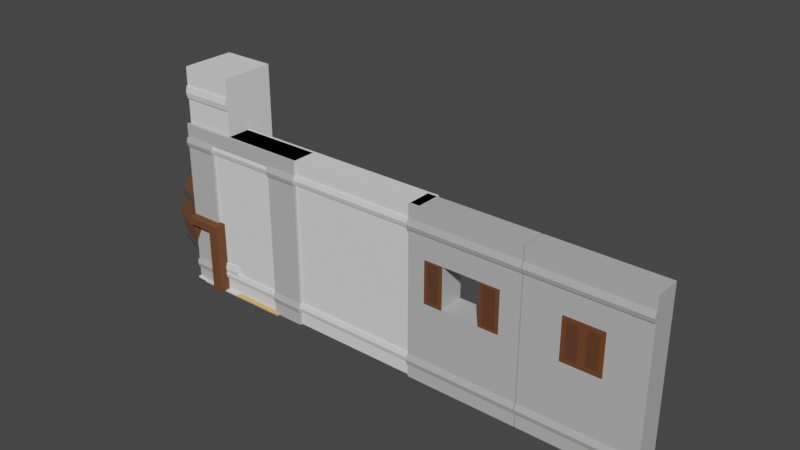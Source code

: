 # Source: Assets.blend  (saved by Blender 2.80.75; exported with 4.5.12 LTS)
import bpy
from mathutils import Matrix  # noqa: F401  (used for matrix-valued properties, if any)

bpy.ops.wm.read_factory_settings(use_empty=True)
scene = bpy.context.scene
scene.name = 'Scene'

# ---- collections
col_collection = bpy.data.collections.new('Collection'); scene.collection.children.link(col_collection)

# ---- materials (node trees are filled in below, after node groups)
mat_material = bpy.data.materials.new('Material')
mat_material.alpha_threshold = 0.0
mat_material.use_transparent_shadow = False
mat_material.line_color = (0.0, 0.0, 0.0, 1.0)
mat_wood1 = bpy.data.materials.new('Wood1')
mat_wood1.use_transparent_shadow = False
mat_wood2 = bpy.data.materials.new('Wood2')
mat_wood2.use_transparent_shadow = False
mat_material_001 = bpy.data.materials.new('Material.001')
mat_material_001.use_transparent_shadow = False
mat_material_002 = bpy.data.materials.new('Material.002')
mat_material_002.use_transparent_shadow = False
mat_material_004 = bpy.data.materials.new('Material.004')
mat_material_004.use_transparent_shadow = False
mat_material_005 = bpy.data.materials.new('Material.005')
mat_material_005.use_transparent_shadow = False

# ---- material node trees
mat_material.use_nodes = True; mat_material.node_tree.nodes.clear()
_N = mat_material.node_tree.nodes; _L = mat_material.node_tree.links
n0 = _N.new('ShaderNodeOutputMaterial'); n0.name = 'Material Output'; n0.location = (300, 300)
n1 = _N.new('ShaderNodeBsdfPrincipled'); n1.name = 'Principled BSDF'; n1.location = (10, 300)
n1.distribution = 'GGX'
n1.subsurface_method = 'BURLEY'
n1.inputs[0].default_value = (0.4869, 0.4869, 0.4869, 1.0)
n1.inputs[2].default_value = 0.4
n1.inputs[3].default_value = 1.45
n1.inputs[27].default_value = (0.0, 0.0, 0.0, 1.0)
n1.inputs[28].default_value = 1.0
_L.new(n1.outputs[0], n0.inputs[0])
n0.is_active_output = True
mat_wood1.use_nodes = True; mat_wood1.node_tree.nodes.clear()
_N = mat_wood1.node_tree.nodes; _L = mat_wood1.node_tree.links
n0 = _N.new('ShaderNodeOutputMaterial'); n0.name = 'Material Output'; n0.location = (300, 300)
n1 = _N.new('ShaderNodeBsdfPrincipled'); n1.name = 'Principled BSDF'; n1.location = (10, 300)
n1.distribution = 'GGX'
n1.subsurface_method = 'BURLEY'
n1.inputs[0].default_value = (0.1376, 0.03917, 0.0, 1.0)
n1.inputs[2].default_value = 1.0
n1.inputs[3].default_value = 1.45
n1.inputs[13].default_value = 1.0
n1.inputs[27].default_value = (0.0, 0.0, 0.0, 1.0)
n1.inputs[28].default_value = 1.0
_L.new(n1.outputs[0], n0.inputs[0])
n0.is_active_output = True
mat_wood2.use_nodes = True; mat_wood2.node_tree.nodes.clear()
_N = mat_wood2.node_tree.nodes; _L = mat_wood2.node_tree.links
n0 = _N.new('ShaderNodeOutputMaterial'); n0.name = 'Material Output'; n0.location = (300, 300)
n1 = _N.new('ShaderNodeBsdfPrincipled'); n1.name = 'Principled BSDF'; n1.location = (10, 300)
n1.distribution = 'GGX'
n1.subsurface_method = 'BURLEY'
n1.inputs[0].default_value = (0.0985, 0.02592, 0.0, 1.0)
n1.inputs[2].default_value = 1.0
n1.inputs[3].default_value = 1.45
n1.inputs[13].default_value = 1.0
n1.inputs[27].default_value = (0.0, 0.0, 0.0, 1.0)
n1.inputs[28].default_value = 1.0
_L.new(n1.outputs[0], n0.inputs[0])
n0.is_active_output = True
mat_material_001.use_nodes = True; mat_material_001.node_tree.nodes.clear()
_N = mat_material_001.node_tree.nodes; _L = mat_material_001.node_tree.links
n0 = _N.new('ShaderNodeOutputMaterial'); n0.name = 'Material Output'; n0.location = (300, 300)
n1 = _N.new('ShaderNodeBsdfPrincipled'); n1.name = 'Principled BSDF'; n1.location = (10, 300)
n1.distribution = 'GGX'
n1.subsurface_method = 'BURLEY'
n1.inputs[3].default_value = 1.45
n1.inputs[27].default_value = (0.0, 0.0, 0.0, 1.0)
n1.inputs[28].default_value = 1.0
_L.new(n1.outputs[0], n0.inputs[0])
n0.is_active_output = True
mat_material_002.use_nodes = True; mat_material_002.node_tree.nodes.clear()
_N = mat_material_002.node_tree.nodes; _L = mat_material_002.node_tree.links
n0 = _N.new('ShaderNodeOutputMaterial'); n0.name = 'Material Output'; n0.location = (300, 300)
n1 = _N.new('ShaderNodeBsdfPrincipled'); n1.name = 'Principled BSDF'; n1.location = (10, 300)
n1.distribution = 'GGX'
n1.subsurface_method = 'BURLEY'
n1.inputs[0].default_value = (0.8, 0.4553, 0.1303, 1.0)
n1.inputs[3].default_value = 1.45
n1.inputs[27].default_value = (0.0, 0.0, 0.0, 1.0)
n1.inputs[28].default_value = 1.0
_L.new(n1.outputs[0], n0.inputs[0])
n0.is_active_output = True
mat_material_004.use_nodes = True; mat_material_004.node_tree.nodes.clear()
_N = mat_material_004.node_tree.nodes; _L = mat_material_004.node_tree.links
n0 = _N.new('ShaderNodeOutputMaterial'); n0.name = 'Material Output'; n0.location = (300, 300)
n1 = _N.new('ShaderNodeBsdfPrincipled'); n1.name = 'Principled BSDF'; n1.location = (10, 300)
n1.distribution = 'GGX'
n1.subsurface_method = 'BURLEY'
n1.inputs[0].default_value = (0.08353, 0.08353, 0.08353, 1.0)
n1.inputs[2].default_value = 0.3417
n1.inputs[3].default_value = 1.45
n1.inputs[27].default_value = (0.0, 0.0, 0.0, 1.0)
n1.inputs[28].default_value = 1.0
_L.new(n1.outputs[0], n0.inputs[0])
n0.is_active_output = True
mat_material_005.use_nodes = True; mat_material_005.node_tree.nodes.clear()
_N = mat_material_005.node_tree.nodes; _L = mat_material_005.node_tree.links
n0 = _N.new('ShaderNodeOutputMaterial'); n0.name = 'Material Output'; n0.location = (300, 300)
n1 = _N.new('ShaderNodeMixShader'); n1.name = 'Mix Shader'; n1.location = (56, 307)
n1.inputs[0].default_value = 0.2667
n2 = _N.new('ShaderNodeBsdfPrincipled'); n2.name = 'Principled BSDF'; n2.location = (-327, 195)
n2.distribution = 'GGX'
n2.subsurface_method = 'BURLEY'
n2.inputs[0].default_value = (1.0, 0.4902, 0.2245, 1.0)
n2.inputs[2].default_value = 1.0
n2.inputs[3].default_value = 1.45
n2.inputs[13].default_value = 0.0
n2.inputs[27].default_value = (0.0, 0.0, 0.0, 1.0)
n2.inputs[28].default_value = 1.0
n3 = _N.new('ShaderNodeBsdfPrincipled'); n3.name = 'Principled BSDF.001'; n3.location = (-363, 886)
n3.distribution = 'GGX'
n3.subsurface_method = 'BURLEY'
n3.inputs[0].default_value = (0.0, 0.0, 0.0, 1.0)
n3.inputs[3].default_value = 1.45
n3.inputs[27].default_value = (0.0, 0.0, 0.0, 1.0)
n3.inputs[28].default_value = 1.0
_L.new(n1.outputs[0], n0.inputs[0])
_L.new(n2.outputs[0], n1.inputs[2])
_L.new(n3.outputs[0], n1.inputs[1])
n0.is_active_output = True

# ---- world
world_world = bpy.data.worlds.new('World'); scene.world = world_world
world_world.use_nodes = True; world_world.node_tree.nodes.clear()
_N = world_world.node_tree.nodes; _L = world_world.node_tree.links
n0 = _N.new('ShaderNodeOutputWorld'); n0.name = 'World Output'; n0.location = (300, 300)
n1 = _N.new('ShaderNodeBackground'); n1.name = 'Background'; n1.location = (10, 300)
n1.inputs[0].default_value = (0.05088, 0.05088, 0.05088, 1.0)
_L.new(n1.outputs[0], n0.inputs[0])
n0.is_active_output = True
world_world.color = (0.05088, 0.05088, 0.05088)
world_world.use_sun_shadow = False
world_world.sun_shadow_jitter_overblur = 0.0

# ---- meshes
me_cube_001 = bpy.data.meshes.new('Cube.001')
me_cube_001.from_pydata([(7.153e-07, 0.6023, -2.384e-07), (7.153e-07, 0.1023, -2.384e-07), (7.153e-07, 0.1023, 3.667), (7.153e-07, 0.1023, 4.0), (7.153e-07, 0.1023, 0.3333), (7.153e-07, 0.1023, 3.561), (7.153e-07, 0.1023, 0.4389), (7.153e-07, 0.1023, 0.5444), (7.153e-07, 0.1023, 3.456), (7.153e-07, 0.6023, 4.0), (5.0, 0.6023, -2.384e-07), (5.0, 0.1023, -2.384e-07), (5.0, 0.1023, 0.5444), (5.0, 0.1023, 3.456), (5.0, 0.6023, 4.0), (5.0, 0.1023, 4.0), (5.0, 0.1023, 3.667), (5.0, 0.1023, 0.4389), (5.0, 0.1023, 0.3333), (5.0, 0.1023, 3.561), (5.0, 0.07727, 3.456), (7.153e-07, 0.07727, 3.456), (7.153e-07, 0.05227, 3.561), (7.153e-07, 0.07727, 3.667), (7.153e-07, 0.05227, 0.4389), (7.153e-07, 0.07727, 0.5444), (7.153e-07, 0.07727, 0.3333), (5.0, 0.05227, 0.4389), (5.0, 0.05227, 3.561), (5.0, 0.07727, 0.5444), (5.0, 0.07727, 3.667), (5.0, 0.07727, 0.3333)], [], [(16, 15, 3, 2), (10, 11, 1, 0), (12, 13, 8, 7), (15, 14, 9, 3), (6, 7, 8, 5, 2, 3, 9, 0, 1, 4), (14, 10, 0, 9), (11, 18, 4, 1), (18, 17, 27, 31), (8, 13, 20, 21), (19, 16, 30, 28), (12, 17, 18, 11, 10, 14, 15, 16, 19, 13), (31, 27, 24, 26), (20, 28, 22, 21), (28, 30, 23, 22), (27, 29, 25, 24), (12, 7, 25, 29), (13, 19, 28, 20), (2, 5, 22, 23), (4, 18, 31, 26), (5, 8, 21, 22), (17, 12, 29, 27), (16, 2, 23, 30), (6, 4, 26, 24, 25, 7)])
_uv = me_cube_001.uv_layers.new(name='UVMap')
_uv.uv.foreach_set('vector', [0.5417, 1.0, 0.625, 1.0, 0.625, 1.0, 0.5417, 1.0, 0.125, 0.625, 0.125, 0.75, 0.125, 0.75, 0.125, 0.625, 0.4861, 1.0, 0.5139, 1.0, 0.5139, 1.0, 0.4861, 1.0, 0.875, 0.75, 0.875, 0.625, 0.875, 0.625, 0.875, 0.75, 0.4722, 0.0, 0.4861, 0.0, 0.5139, 0.0, 0.5278, 0.0, 0.5417, 0.0, 0.625, 0.0, 0.625, 0.125, 0.375, 0.125, 0.375, 0.0, 0.4583, 0.0, 0.625, 0.125, 0.375, 0.125, 0.375, 0.125, 0.625, 0.125, 0.375, 1.0, 0.4583, 1.0, 0.4583, 1.0, 0.375, 1.0, 0.4583, 1.0, 0.4722, 0.0, 0.4722, 0.0, 0.4583, 1.0, 0.5139, 1.0, 0.5139, 1.0, 0.5139, 1.0, 0.5139, 1.0, 0.5278, 0.0, 0.5417, 0.0, 0.5417, 0.0, 0.5278, 0.0, 0.4861, 1.0, 0.4722, 0.0, 0.4583, 1.0, 0.125, 0.75, 0.375, 0.125, 0.875, 0.625, 0.625, 1.0, 0.5417, 0.0, 0.5278, 0.0, 0.5139, 1.0, 0.4583, 0.0, 0.4722, 0.0, 0.4722, 0.0, 0.4583, 0.0, 0.5139, 0.0, 0.5278, 0.0, 0.5278, 0.0, 0.5139, 0.0, 0.5278, 0.0, 0.5417, 0.0, 0.5417, 0.0, 0.5278, 0.0, 0.4722, 0.0, 0.4861, 0.0, 0.4861, 0.0, 0.4722, 0.0, 0.4861, 1.0, 0.4861, 1.0, 0.4861, 1.0, 0.4861, 1.0, 0.5139, 1.0, 0.5278, 0.0, 0.5278, 0.0, 0.5139, 1.0, 0.5417, 0.0, 0.5278, 0.0, 0.5278, 0.0, 0.5417, 0.0, 0.4583, 1.0, 0.4583, 1.0, 0.4583, 1.0, 0.4583, 1.0, 0.5278, 0.0, 0.5139, 0.0, 0.5139, 0.0, 0.5278, 0.0, 0.4722, 0.0, 0.4861, 1.0, 0.4861, 1.0, 0.4722, 0.0, 0.5417, 1.0, 0.5417, 1.0, 0.5417, 1.0, 0.5417, 1.0, 0.4722, 0.0, 0.4583, 0.0, 0.4583, 0.0, 0.4722, 0.0, 0.4861, 0.0, 0.4861, 0.0])
me_cube_001.use_remesh_preserve_volume = False
me_cube_001.use_remesh_preserve_attributes = False
me_cube_001.use_mirror_vertex_groups = False
me_cube_001.update()
me_cube_002 = bpy.data.meshes.new('Cube.002')
me_cube_002.from_pydata([(-2.2, 0.04239, 0.000819), (-2.2, 0.04239, 2.001), (-2.2, 0.8656, 0.000819), (-2.2, 0.8656, 2.001), (-0.2001, 0.04239, 0.000819), (-0.2001, 0.04239, 2.001), (-0.2001, 0.8656, 0.000819), (-0.2001, 0.8656, 2.001), (-2.2, 0.04239, 0.1675), (-2.2, 0.04239, 1.834), (-0.2001, 0.8656, 1.834), (-0.2001, 0.8656, 0.1675), (-0.2001, 0.04239, 1.834), (-0.2001, 0.04239, 0.1675), (-2.2, 0.04239, 0.273), (-2.2, 0.04239, 1.729), (-0.2001, 0.8656, 1.729), (-0.2001, 0.8656, 0.273), (-0.2001, 0.04239, 1.729), (-0.2001, 0.04239, 0.273), (-2.2, 0.0177, 1.729), (-2.2, 0.0177, 1.834), (-0.2001, 0.0177, 0.273), (-0.2001, 0.0177, 0.1675), (-2.2, 0.0177, 0.1675), (-0.2001, 0.0177, 1.834), (-2.2, 0.0177, 0.273), (-0.2001, 0.0177, 1.729), (-0.2001, 0.8656, 0.2203), (-0.2001, 0.04239, 0.2203), (-2.2, 0.04239, 0.2203), (-0.2001, 0.001234, 0.2203), (-2.2, 0.001234, 0.2203), (-2.2, 0.04239, 1.781), (-0.2001, 0.8656, 1.781), (-0.2001, 0.04239, 1.781), (-2.2, 0.001234, 1.781), (-0.2001, 0.001234, 1.781), (-0.2001, 0.8656, 0.2203), (-0.2001, 0.8656, 0.1675), (-0.2001, 0.04239, 0.2203), (-0.2001, 0.04239, 0.1675), (-0.2001, 0.8656, 1.834), (-0.2001, 0.04239, 1.834), (-0.2001, 0.8656, 1.781), (-0.2001, 0.8656, 1.729), (-0.2001, 0.04239, 1.781), (-0.2001, 0.04239, 1.729), (-0.2001, 0.8656, 0.273), (-0.2001, 0.04239, 0.273), (-0.2001, 0.8656, 1.834), (-0.2001, 0.04239, 1.834), (-0.2001, 0.8656, 1.781), (-0.2001, 0.8656, 1.729), (-0.2001, 0.04239, 1.781), (-0.2001, 0.04239, 1.729), (-0.1481, 0.8656, 1.834), (-0.1481, 0.04239, 1.834), (-0.1001, 0.8656, 1.781), (-0.1481, 0.8656, 1.729), (-0.1001, 0.04239, 1.781), (-0.1481, 0.04239, 1.729), (-0.1001, 0.8656, 0.2203), (-0.1501, 0.8656, 0.1675), (-0.1001, 0.04239, 0.2203), (-0.1501, 0.04239, 0.1675), (-0.1501, 0.8656, 0.273), (-0.1501, 0.04239, 0.273), (-0.2001, 0.454, 0.000819), (-0.2001, 0.454, 2.001), (-0.2001, 0.454, 0.1675), (-0.2001, 0.454, 1.834), (-0.2001, 0.454, 0.273), (-0.2001, 0.454, 1.729), (-0.2001, 0.454, 0.1675), (-0.2001, 0.454, 1.834), (-0.2001, 0.454, 0.273), (-0.2001, 0.454, 1.729), (-0.2001, 0.454, 1.834), (-0.2001, 0.454, 1.729), (-0.1481, 0.454, 1.834), (-0.1481, 0.454, 1.729), (-0.1501, 0.454, 0.1675), (-0.1501, 0.454, 0.273), (-0.2001, 0.8656, 0.1675), (-0.2001, 0.8656, 0.000819), (-0.2001, 0.8656, 2.001), (-0.2001, 0.8656, 1.834), (-0.2001, 0.8656, 1.729), (-0.2001, 0.8656, 0.273), (-0.1001, 0.8656, 1.781), (-0.1481, 0.8656, 1.729), (-0.1481, 0.8656, 1.834), (-0.1001, 0.8656, 0.2203), (-0.1501, 0.8656, 0.1675), (-0.1501, 0.8656, 0.273)], [], [(12, 5, 1, 9), (4, 13, 8, 0), (30, 8, 24, 32), (94, 93, 64, 65, 82), (34, 10, 42, 44), (3, 7, 10, 34, 16, 17, 28, 11, 6, 2), (29, 13, 41, 40), (41, 74, 39, 63, 82, 65), (22, 67, 49, 19), (19, 18, 15, 14), (37, 25, 21, 36), (31, 22, 26, 32), (33, 15, 20, 36), (19, 14, 26, 22), (8, 13, 23, 24), (25, 57, 51, 12), (15, 18, 27, 20), (12, 9, 21, 25), (23, 31, 32, 24), (31, 64, 67, 22), (70, 11, 39, 74), (14, 30, 32, 26), (37, 60, 57, 25), (9, 33, 36, 21), (27, 37, 36, 20), (3, 2, 0, 8, 30, 14, 15, 33, 9, 1), (16, 34, 44, 45), (46, 47, 55, 54), (23, 65, 64, 31), (77, 45, 53, 79), (72, 19, 49, 76), (71, 12, 43, 75), (28, 17, 48, 38), (11, 28, 38, 39), (35, 18, 47, 46), (12, 35, 46, 43), (73, 16, 45, 77), (19, 29, 40, 49), (79, 53, 59, 81), (27, 61, 60, 37), (75, 43, 51, 78), (43, 46, 54, 51), (45, 44, 52, 53), (44, 42, 50, 52), (50, 78, 51, 57, 80, 56), (60, 90, 92, 80, 57), (53, 52, 58, 59), (52, 50, 56, 58), (18, 55, 61, 27), (87, 86, 69, 5, 12, 71), (12, 51, 54, 35), (35, 54, 55, 18), (93, 95, 83, 67, 64), (2, 6, 68, 4, 0), (48, 76, 49, 67, 83, 66), (13, 41, 65, 23), (81, 59, 91), (68, 6, 85), (62, 66, 95, 93), (42, 75, 78, 50), (55, 79, 81, 61), (18, 73, 77, 47), (10, 71, 75, 42), (17, 72, 76, 48), (47, 77, 79, 55), (13, 70, 74, 41), (81, 91, 90, 60, 61), (56, 80, 92), (72, 89, 88, 73, 18, 19), (68, 85, 84, 70, 13, 4), (10, 7, 86, 87), (82, 63, 94), (59, 58, 90, 91), (66, 83, 95), (63, 62, 93, 94), (17, 16, 88, 89), (72, 17, 89), (7, 69, 86), (16, 73, 88), (11, 70, 84), (58, 56, 92, 90), (71, 10, 87), (6, 11, 84, 85), (7, 3, 1, 5, 69), (38, 48, 66, 62, 63, 39)])
_uv = me_cube_002.uv_layers.new(name='UVMap')
_uv.uv.foreach_set('vector', [0.5417, 0.75, 0.625, 0.75, 0.625, 1.0, 0.5417, 1.0, 0.375, 0.75, 0.4583, 0.75, 0.4583, 1.0, 0.375, 1.0, 0.4722, 0.0, 0.4583, 0.0, 0.4583, 0.0, 0.4722, 0.0, 0.4583, 0.5, 0.4722, 0.5, 0.4722, 0.75, 0.4583, 0.75, 0.4583, 0.625, 0.5278, 0.5, 0.5417, 0.5, 0.5417, 0.5, 0.5278, 0.5, 0.625, 0.25, 0.625, 0.5, 0.5417, 0.5, 0.5278, 0.5, 0.5139, 0.5, 0.4861, 0.5, 0.4722, 0.5, 0.4583, 0.5, 0.375, 0.5, 0.375, 0.25, 0.4722, 0.75, 0.4583, 0.75, 0.4583, 0.75, 0.4722, 0.75, 0.4583, 0.75, 0.4583, 0.625, 0.4583, 0.5, 0.4583, 0.5, 0.4583, 0.625, 0.4583, 0.75, 0.4861, 0.75, 0.4861, 0.75, 0.4861, 0.75, 0.4861, 0.75, 0.4861, 0.75, 0.5139, 0.75, 0.5139, 1.0, 0.4861, 1.0, 0.5278, 0.75, 0.5417, 0.75, 0.5417, 1.0, 0.5278, 1.0, 0.4722, 0.75, 0.4861, 0.75, 0.4861, 1.0, 0.4722, 1.0, 0.5278, 0.0, 0.5139, 0.0, 0.5139, 0.0, 0.5278, 0.0, 0.4861, 0.75, 0.4861, 1.0, 0.4861, 1.0, 0.4861, 0.75, 0.4583, 1.0, 0.4583, 0.75, 0.4583, 0.75, 0.4583, 1.0, 0.5417, 0.75, 0.5417, 0.75, 0.5417, 0.75, 0.5417, 0.75, 0.5139, 1.0, 0.5139, 0.75, 0.5139, 0.75, 0.5139, 1.0, 0.5417, 0.75, 0.5417, 1.0, 0.5417, 1.0, 0.5417, 0.75, 0.4583, 0.75, 0.4722, 0.75, 0.4722, 1.0, 0.4583, 1.0, 0.4722, 0.75, 0.4861, 0.75, 0.4861, 0.75, 0.4722, 0.75, 0.4583, 0.625, 0.4583, 0.5, 0.4583, 0.5, 0.4583, 0.625, 0.4861, 0.0, 0.4722, 0.0, 0.4722, 0.0, 0.4861, 0.0, 0.5278, 0.75, 0.5417, 0.75, 0.5417, 0.75, 0.5278, 0.75, 0.5417, 0.0, 0.5278, 0.0, 0.5278, 0.0, 0.5417, 0.0, 0.5139, 0.75, 0.5278, 0.75, 0.5278, 1.0, 0.5139, 1.0, 0.625, 0.25, 0.375, 0.25, 0.375, 1.0, 0.4583, 0.0, 0.4722, 0.0, 0.4861, 1.0, 0.5139, 0.0, 0.5278, 0.0, 0.5417, 1.0, 0.875, 0.75, 0.5139, 0.5, 0.5278, 0.5, 0.5278, 0.5, 0.5139, 0.5, 0.5278, 0.75, 0.5139, 0.75, 0.5139, 0.75, 0.5278, 0.75, 0.4583, 0.75, 0.4722, 0.75, 0.4722, 0.75, 0.4583, 0.75, 0.5139, 0.625, 0.5139, 0.5, 0.5139, 0.5, 0.5139, 0.625, 0.4861, 0.625, 0.4861, 0.75, 0.4861, 0.75, 0.4861, 0.625, 0.5417, 0.625, 0.5417, 0.75, 0.5417, 0.75, 0.5417, 0.625, 0.4722, 0.5, 0.4861, 0.5, 0.4861, 0.5, 0.4722, 0.5, 0.4583, 0.5, 0.4722, 0.5, 0.4722, 0.5, 0.4583, 0.5, 0.5278, 0.75, 0.5139, 0.75, 0.5139, 0.75, 0.5278, 0.75, 0.5417, 0.75, 0.5278, 0.75, 0.5278, 0.75, 0.5417, 0.75, 0.5139, 0.625, 0.5139, 0.5, 0.5139, 0.5, 0.5139, 0.625, 0.4861, 0.75, 0.4722, 0.75, 0.4722, 0.75, 0.4861, 0.75, 0.5139, 0.625, 0.5139, 0.5, 0.5139, 0.5, 0.5139, 0.625, 0.5139, 0.75, 0.5278, 0.75, 0.5278, 0.75, 0.5139, 0.75, 0.5417, 0.625, 0.5417, 0.75, 0.5417, 0.75, 0.5417, 0.625, 0.5417, 0.75, 0.5278, 0.75, 0.5278, 0.75, 0.5417, 0.75, 0.5139, 0.5, 0.5278, 0.5, 0.5278, 0.5, 0.5139, 0.5, 0.5278, 0.5, 0.5417, 0.5, 0.5417, 0.5, 0.5278, 0.5, 0.5417, 0.5, 0.5417, 0.625, 0.5417, 0.75, 0.5417, 0.75, 0.5417, 0.625, 0.5417, 0.5, 0.5278, 0.75, 0.5278, 0.5, 0.5417, 0.5, 0.5417, 0.625, 0.5417, 0.75, 0.5139, 0.5, 0.5278, 0.5, 0.5278, 0.5, 0.5139, 0.5, 0.5278, 0.5, 0.5417, 0.5, 0.5417, 0.5, 0.5278, 0.5, 0.5139, 0.75, 0.5139, 0.75, 0.5139, 0.75, 0.5139, 0.75, 0.5417, 0.5, 0.625, 0.5, 0.625, 0.625, 0.625, 0.75, 0.5417, 0.75, 0.5417, 0.625, 0.5417, 0.75, 0.5278, 0.75, 0.5278, 0.75, 0.5417, 0.75, 0.5278, 0.75, 0.5139, 0.75, 0.5139, 0.75, 0.5278, 0.75, 0.4722, 0.5, 0.4861, 0.5, 0.4861, 0.625, 0.4861, 0.75, 0.4722, 0.75, 0.125, 0.5, 0.375, 0.5, 0.375, 0.625, 0.375, 0.75, 0.125, 0.75, 0.4861, 0.5, 0.4861, 0.625, 0.4861, 0.75, 0.4861, 0.75, 0.4861, 0.625, 0.4861, 0.5, 0.4583, 0.75, 0.4583, 0.75, 0.4583, 0.75, 0.4583, 0.75, 0.5139, 0.625, 0.5139, 0.5, 0.5139, 0.5, 0.375, 0.625, 0.375, 0.5, 0.375, 0.5, 0.4722, 0.5, 0.4861, 0.5, 0.4861, 0.5, 0.4722, 0.5, 0.5417, 0.5, 0.5417, 0.625, 0.5417, 0.625, 0.5417, 0.5, 0.5139, 0.75, 0.5139, 0.625, 0.5139, 0.625, 0.5139, 0.75, 0.5139, 0.75, 0.5139, 0.625, 0.5139, 0.625, 0.5139, 0.75, 0.5417, 0.5, 0.5417, 0.625, 0.5417, 0.625, 0.5417, 0.5, 0.4861, 0.5, 0.4861, 0.625, 0.4861, 0.625, 0.4861, 0.5, 0.5139, 0.75, 0.5139, 0.625, 0.5139, 0.625, 0.5139, 0.75, 0.4583, 0.75, 0.4583, 0.625, 0.4583, 0.625, 0.4583, 0.75, 0.5139, 0.625, 0.5139, 0.5, 0.5278, 0.5, 0.5278, 0.75, 0.5139, 0.75, 0.5417, 0.5, 0.5417, 0.625, 0.5417, 0.5, 0.4861, 0.625, 0.4861, 0.5, 0.5139, 0.5, 0.5139, 0.625, 0.5139, 0.75, 0.4861, 0.75, 0.375, 0.625, 0.375, 0.5, 0.4583, 0.5, 0.4583, 0.625, 0.4583, 0.75, 0.375, 0.75, 0.5417, 0.5, 0.625, 0.5, 0.625, 0.5, 0.5417, 0.5, 0.4583, 0.625, 0.4583, 0.5, 0.4583, 0.5, 0.5139, 0.5, 0.5278, 0.5, 0.5278, 0.5, 0.5139, 0.5, 0.4861, 0.5, 0.4861, 0.625, 0.4861, 0.5, 0.4583, 0.5, 0.4722, 0.5, 0.4722, 0.5, 0.4583, 0.5, 0.4861, 0.5, 0.5139, 0.5, 0.5139, 0.5, 0.4861, 0.5, 0.4861, 0.625, 0.4861, 0.5, 0.4861, 0.5, 0.625, 0.5, 0.625, 0.625, 0.625, 0.5, 0.5139, 0.5, 0.5139, 0.625, 0.5139, 0.5, 0.4583, 0.5, 0.4583, 0.625, 0.4583, 0.5, 0.5278, 0.5, 0.5417, 0.5, 0.5417, 0.5, 0.5278, 0.5, 0.5417, 0.625, 0.5417, 0.5, 0.5417, 0.5, 0.375, 0.5, 0.4583, 0.5, 0.4583, 0.5, 0.375, 0.5, 0.625, 0.5, 0.875, 0.5, 0.875, 0.75, 0.625, 0.75, 0.625, 0.625, 0.4722, 0.5, 0.4861, 0.5, 0.4861, 0.5, 0.4722, 0.5, 0.4583, 0.5, 0.4583, 0.5])
me_cube_002.use_remesh_preserve_volume = False
me_cube_002.use_remesh_preserve_attributes = False
me_cube_002.use_mirror_vertex_groups = False
me_cube_002.update()
me_cube_000 = bpy.data.meshes.new('Cube.000')
me_cube_000.from_pydata([(0.002152, 0.5525, -2.384e-07), (0.002152, 0.05251, -2.384e-07), (0.002152, 0.05251, 3.667), (0.002152, 0.05251, 4.0), (0.002152, 0.05251, 0.3333), (0.002152, 0.05251, 3.561), (0.002152, 0.05251, 0.4389), (0.002152, 0.05251, 0.5444), (0.002152, 0.05251, 3.456), (0.002152, 0.5525, 4.0), (2.502, 0.5525, -2.384e-07), (2.502, 0.05251, -2.384e-07), (2.502, 0.05251, 0.5444), (2.502, 0.05251, 3.456), (2.502, 0.5525, 4.0), (2.502, 0.05251, 4.0), (2.502, 0.05251, 3.667), (2.502, 0.05251, 0.4389), (2.502, 0.05251, 0.3333), (2.502, 0.05251, 3.561), (2.502, 0.02751, 3.456), (0.002152, 0.02751, 3.456), (0.002152, 0.002512, 3.561), (0.002152, 0.02751, 3.667), (0.002152, 0.002512, 0.4389), (0.002152, 0.02751, 0.5444), (0.002152, 0.02751, 0.3333), (2.502, 0.002512, 0.4389), (2.502, 0.002512, 3.561), (2.502, 0.02751, 0.5444), (2.502, 0.02751, 3.667), (2.502, 0.02751, 0.3333), (1.919, 0.05251, -2.384e-07), (0.5855, 0.05251, -2.384e-07), (1.919, 0.05251, 3.456), (0.5855, 0.05251, 3.456), (1.919, 0.05251, 4.0), (0.5855, 0.05251, 4.0), (0.5855, 0.5525, -2.384e-07), (1.919, 0.5525, -2.384e-07), (0.5855, 0.05251, 0.5444), (1.919, 0.05251, 0.5444), (0.5855, 0.5525, 4.0), (1.919, 0.5525, 4.0), (0.5855, 0.05251, 3.667), (1.919, 0.05251, 3.667), (0.5855, 0.05251, 0.3333), (1.919, 0.05251, 0.3333), (1.919, 0.02751, 3.456), (0.5855, 0.02751, 3.456), (1.919, 0.002512, 0.4389), (0.5855, 0.002512, 0.4389), (1.919, 0.002512, 3.561), (0.5855, 0.002512, 3.561), (0.5855, 0.02751, 0.5444), (1.919, 0.02751, 0.5444), (0.5855, 0.02751, 3.667), (1.919, 0.02751, 3.667), (0.5855, 0.02751, 0.3333), (1.919, 0.02751, 0.3333), (1.919, 0.05251, 3.667), (0.5855, 0.05251, 3.667), (0.5855, 0.5525, 3.667), (1.919, 0.5525, 3.667), (1.919, 0.1275, 0.3333), (1.919, 0.1275, -2.384e-07), (1.919, 0.1275, 3.456), (1.919, 0.1275, 0.5444), (1.919, 0.4775, -2.384e-07), (1.919, 0.1275, 3.667), (1.919, 0.4775, 3.668), (1.919, 0.1275, 3.668), (0.5855, 0.1275, 0.3333), (0.5855, 0.1275, -2.384e-07), (0.5855, 0.1275, 3.456), (0.5855, 0.1275, 0.5444), (0.5855, 0.4775, -2.384e-07), (0.5855, 0.1275, 3.667), (0.5855, 0.4775, 3.668), (0.5855, 0.1275, 3.668), (0.8097, 0.1275, -2.384e-07), (0.8097, 0.4775, -2.384e-07), (0.8097, 0.4775, 3.668), (0.8097, 0.1275, 3.668), (0.8097, 0.1275, 3.667), (0.8097, 0.1275, 3.456), (0.8097, 0.1275, 0.5444), (0.8097, 0.1275, 0.3333), (1.706, 0.4775, -2.384e-07), (1.706, 0.4775, 3.668), (1.706, 0.1275, 3.668), (1.706, 0.1275, 3.667), (1.706, 0.1275, 3.456), (1.773, 0.1275, 1.861), (1.706, 0.1275, 0.3333), (1.706, 0.1275, -2.384e-07), (1.434, 0.1275, -2.384e-07), (1.434, 0.4775, -2.384e-07), (1.434, 0.4775, 3.668), (1.434, 0.1275, 3.668), (1.434, 0.1275, 3.667), (1.518, 0.1275, 3.401), (1.349, 0.1275, 1.908), (1.434, 0.1275, 0.3333), (1.223, 0.1275, -2.384e-07), (1.223, 0.4775, -2.384e-07), (1.223, 0.4775, 3.668), (1.223, 0.1275, 3.668), (1.223, 0.1275, 3.667), (1.223, 0.1275, 3.456), (1.185, 0.1275, 2.347), (1.223, 0.1275, 0.3333), (1.016, 0.1275, -2.384e-07), (1.016, 0.4775, -2.384e-07), (1.016, 0.4775, 3.668), (1.016, 0.1275, 3.668), (1.016, 0.1275, 3.667), (0.9739, 0.1275, 3.409), (0.9148, 0.1275, 1.047), (0.9655, 0.1275, 0.3029)], [], [(44, 37, 3, 2), (38, 33, 1, 0), (40, 35, 8, 7), (37, 42, 9, 3), (6, 7, 8, 5, 2, 3, 9, 0, 1, 4), (42, 38, 0, 9), (33, 46, 4, 1), (18, 17, 27, 31), (34, 13, 20, 48), (19, 16, 30, 28), (12, 17, 18, 11, 10, 14, 15, 16, 19, 13), (58, 51, 24, 26), (49, 53, 22, 21), (53, 56, 23, 22), (51, 54, 25, 24), (40, 7, 25, 54), (13, 19, 28, 20), (2, 5, 22, 23), (47, 18, 31, 59), (5, 8, 21, 22), (17, 12, 29, 27), (44, 2, 23, 56), (6, 4, 26, 24, 25, 7), (16, 45, 57, 30), (4, 46, 58, 26), (12, 41, 55, 29), (27, 29, 55, 50), (28, 30, 57, 52), (20, 28, 52, 48), (31, 27, 50, 59), (8, 35, 49, 21), (11, 18, 47, 32), (14, 10, 39, 43), (15, 14, 43, 36), (12, 13, 34, 41), (10, 11, 32, 39), (16, 15, 36, 45), (44, 56, 53, 49, 35), (45, 34, 48, 52, 57), (59, 50, 55, 41, 47), (58, 46, 40, 54, 51), (60, 61, 62, 63), (36, 37, 61, 60), (43, 42, 37, 36), (46, 33, 73, 72), (39, 32, 65, 68), (81, 76, 78, 82), (41, 34, 66, 67), (63, 39, 68, 70), (34, 45, 69, 66), (32, 47, 64, 65), (60, 63, 70, 71), (45, 60, 71, 69), (47, 41, 67, 64), (80, 73, 76, 81), (44, 35, 74, 77), (62, 61, 79, 78), (40, 46, 72, 75), (38, 62, 78, 76), (33, 38, 76, 73), (35, 40, 75, 74), (61, 44, 77, 79), (82, 78, 79, 83), (83, 79, 77, 84), (84, 77, 74, 85), (85, 74, 75, 86), (86, 75, 72, 87), (87, 72, 73, 80), (119, 87, 80, 112), (118, 86, 87, 119), (117, 85, 86, 118), (116, 84, 85, 117), (115, 83, 84, 116), (114, 82, 83, 115), (112, 80, 81, 113), (113, 81, 82, 114), (68, 88, 89, 70), (65, 95, 88, 68), (70, 89, 90, 71), (71, 90, 91, 69), (69, 91, 92, 66), (66, 92, 93, 67), (67, 93, 94, 64), (64, 94, 95, 65), (88, 97, 98, 89), (95, 96, 97, 88), (89, 98, 99, 90), (90, 99, 100, 91), (91, 100, 101, 92), (92, 101, 102, 93), (93, 102, 103, 94), (94, 103, 96, 95), (97, 105, 106, 98), (96, 104, 105, 97), (98, 106, 107, 99), (99, 107, 108, 100), (100, 108, 109, 101), (101, 109, 110, 102), (102, 110, 111, 103), (103, 111, 104, 96), (105, 113, 114, 106), (104, 112, 113, 105), (106, 114, 115, 107), (107, 115, 116, 108), (108, 116, 117, 109), (109, 117, 118, 110), (110, 118, 119, 111), (111, 119, 112, 104), (60, 45, 36), (63, 62, 42, 43)])
me_cube_000.polygons.foreach_set('material_index', [0, 0, 0, 0, 0, 0, 0, 0, 0, 0, 0, 0, 0, 0, 0, 0, 0, 0, 0, 0, 0, 0, 0, 0, 0, 0, 0, 0, 0, 0, 0, 0, 0, 0, 0, 0, 0, 0, 0, 0, 0, 0, 0, 0, 0, 0, 0, 0, 0, 0, 0, 0, 0, 0, 0, 0, 0, 0, 0, 0, 0, 0, 0, 0, 1, 1, 1, 1, 1, 1, 1, 1, 0, 0, 0, 0, 0, 0, 0, 0, 1, 1, 1, 1, 0, 0, 0, 0, 1, 1, 1, 1, 0, 0, 0, 0, 2, 2, 2, 2, 0, 0, 0, 0, 2, 2, 2, 2, 0, 0])
_uv = me_cube_000.uv_layers.new(name='UVMap')
_uv.uv.foreach_set('vector', [0.5417, 1.0, 0.625, 1.0, 0.625, 1.0, 0.5417, 1.0, 0.125, 0.625, 0.125, 0.75, 0.125, 0.75, 0.125, 0.625, 0.4861, 1.0, 0.5139, 1.0, 0.5139, 1.0, 0.4861, 1.0, 0.875, 0.75, 0.875, 0.625, 0.875, 0.625, 0.875, 0.75, 0.4722, 0.0, 0.4861, 0.0, 0.5139, 0.0, 0.5278, 0.0, 0.5417, 0.0, 0.625, 0.0, 0.625, 0.125, 0.375, 0.125, 0.375, 0.0, 0.4583, 0.0, 0.625, 0.125, 0.375, 0.125, 0.375, 0.125, 0.625, 0.125, 0.375, 1.0, 0.4583, 1.0, 0.4583, 1.0, 0.375, 1.0, 0.4583, 1.0, 0.4722, 0.0, 0.4722, 0.0, 0.4583, 1.0, 0.5139, 1.0, 0.5139, 1.0, 0.5139, 1.0, 0.5139, 1.0, 0.5278, 0.0, 0.5417, 0.0, 0.5417, 0.0, 0.5278, 0.0, 0.4861, 1.0, 0.4722, 0.0, 0.4583, 1.0, 0.125, 0.75, 0.375, 0.125, 0.875, 0.625, 0.625, 1.0, 0.5417, 0.0, 0.5278, 0.0, 0.5139, 1.0, 0.4583, 0.0, 0.4722, 0.0, 0.4722, 0.0, 0.4583, 0.0, 0.5139, 0.0, 0.5278, 0.0, 0.5278, 0.0, 0.5139, 0.0, 0.5278, 0.0, 0.5417, 0.0, 0.5417, 0.0, 0.5278, 0.0, 0.4722, 0.0, 0.4861, 0.0, 0.4861, 0.0, 0.4722, 0.0, 0.4861, 1.0, 0.4861, 1.0, 0.4861, 1.0, 0.4861, 1.0, 0.5139, 1.0, 0.5278, 0.0, 0.5278, 0.0, 0.5139, 1.0, 0.5417, 0.0, 0.5278, 0.0, 0.5278, 0.0, 0.5417, 0.0, 0.4583, 1.0, 0.4583, 1.0, 0.4583, 1.0, 0.4583, 1.0, 0.5278, 0.0, 0.5139, 0.0, 0.5139, 0.0, 0.5278, 0.0, 0.4722, 0.0, 0.4861, 1.0, 0.4861, 1.0, 0.4722, 0.0, 0.5417, 1.0, 0.5417, 1.0, 0.5417, 1.0, 0.5417, 1.0, 0.4722, 0.0, 0.4583, 0.0, 0.4583, 0.0, 0.4722, 0.0, 0.4861, 0.0, 0.4861, 0.0, 0.5417, 1.0, 0.5417, 1.0, 0.5417, 1.0, 0.5417, 1.0, 0.4583, 1.0, 0.4583, 1.0, 0.4583, 1.0, 0.4583, 1.0, 0.4861, 1.0, 0.4861, 1.0, 0.4861, 1.0, 0.4861, 1.0, 0.4722, 0.0, 0.4861, 0.0, 0.4861, 0.0, 0.4722, 0.0, 0.5278, 0.0, 0.5417, 0.0, 0.5417, 0.0, 0.5278, 0.0, 0.5139, 0.0, 0.5278, 0.0, 0.5278, 0.0, 0.5139, 0.0, 0.4583, 0.0, 0.4722, 0.0, 0.4722, 0.0, 0.4583, 0.0, 0.5139, 1.0, 0.5139, 1.0, 0.5139, 1.0, 0.5139, 1.0, 0.375, 1.0, 0.4583, 1.0, 0.4583, 1.0, 0.375, 1.0, 0.625, 0.125, 0.375, 0.125, 0.375, 0.125, 0.625, 0.125, 0.875, 0.75, 0.875, 0.625, 0.875, 0.625, 0.875, 0.75, 0.4861, 1.0, 0.5139, 1.0, 0.5139, 1.0, 0.4861, 1.0, 0.125, 0.625, 0.125, 0.75, 0.125, 0.75, 0.125, 0.625, 0.5417, 1.0, 0.625, 1.0, 0.625, 1.0, 0.5417, 1.0, 0.5417, 1.0, 0.5417, 0.0, 0.5278, 0.0, 0.5139, 1.0, 0.5139, 1.0, 0.5417, 1.0, 0.5139, 1.0, 0.5139, 1.0, 0.5278, 0.0, 0.5417, 0.0, 0.4583, 0.0, 0.4722, 0.0, 0.4861, 0.0, 0.4861, 1.0, 0.4583, 1.0, 0.4583, 0.0, 0.4583, 1.0, 0.4861, 1.0, 0.4861, 0.0, 0.4722, 0.0, 0.875, 0.75, 0.875, 0.625, 0.875, 0.625, 0.875, 0.75, 0.875, 0.75, 0.875, 0.75, 0.0, 0.0, 0.625, 1.0, 0.875, 0.625, 0.875, 0.75, 0.875, 0.75, 0.875, 0.625, 0.4583, 1.0, 0.375, 1.0, 0.375, 1.0, 0.4583, 1.0, 0.125, 0.625, 0.125, 0.75, 0.125, 0.75, 0.125, 0.625, 0.0, 0.0, 0.0, 0.0, 0.0, 0.0, 0.0, 0.0, 0.4861, 1.0, 0.5139, 1.0, 0.5139, 1.0, 0.4861, 1.0, 0.0, 0.0, 0.0, 0.0, 0.0, 0.0, 0.0, 0.0, 0.5139, 1.0, 0.5417, 1.0, 0.5417, 1.0, 0.5139, 1.0, 0.375, 1.0, 0.4583, 1.0, 0.4583, 1.0, 0.375, 1.0, 0.875, 0.75, 0.875, 0.625, 0.875, 0.625, 0.875, 0.75, 0.0, 0.0, 0.0, 0.0, 0.0, 0.0, 0.0, 0.0, 0.4583, 1.0, 0.4861, 1.0, 0.4861, 1.0, 0.4583, 1.0, 0.125, 0.646, 0.125, 0.625, 0.125, 0.625, 0.125, 0.646, 0.5417, 1.0, 0.5139, 1.0, 0.5139, 1.0, 0.5417, 1.0, 0.875, 0.625, 0.875, 0.75, 0.875, 0.75, 0.875, 0.625, 0.4861, 1.0, 0.4583, 1.0, 0.4583, 1.0, 0.4861, 1.0, 0.0, 0.0, 0.0, 0.0, 0.0, 0.0, 0.0, 0.0, 0.125, 0.75, 0.125, 0.625, 0.125, 0.625, 0.125, 0.75, 0.5139, 1.0, 0.4861, 1.0, 0.4861, 1.0, 0.5139, 1.0, 0.0, 0.0, 0.0, 0.0, 0.0, 0.0, 0.0, 0.0, 0.875, 0.729, 0.875, 0.75, 0.875, 0.75, 0.875, 0.729, 0.0, 0.0, 0.0, 0.0, 0.0, 0.0, 0.0, 0.0, 0.5186, 1.0, 0.5139, 1.0, 0.5139, 1.0, 0.5186, 1.0, 0.4908, 1.0, 0.4861, 1.0, 0.4861, 1.0, 0.4908, 1.0, 0.463, 1.0, 0.4583, 1.0, 0.4583, 1.0, 0.463, 1.0, 0.389, 1.0, 0.375, 1.0, 0.375, 1.0, 0.389, 1.0, 0.4019, 1.0, 0.389, 1.0, 0.389, 1.0, 0.4019, 1.0, 0.4673, 1.0, 0.463, 1.0, 0.463, 1.0, 0.4673, 1.0, 0.4951, 1.0, 0.4908, 1.0, 0.4908, 1.0, 0.4951, 1.0, 0.5229, 1.0, 0.5186, 1.0, 0.5186, 1.0, 0.5229, 1.0, 0.0, 0.0, 0.0, 0.0, 0.0, 0.0, 0.0, 0.0, 0.875, 0.7096, 0.875, 0.729, 0.875, 0.729, 0.875, 0.7096, 0.125, 0.6654, 0.125, 0.646, 0.125, 0.646, 0.125, 0.6654, 0.0, 0.0, 0.0, 0.0, 0.0, 0.0, 0.0, 0.0, 0.0, 0.0, 0.0, 0.0, 0.0, 0.0, 0.0, 0.0, 0.125, 0.75, 0.125, 0.73, 0.125, 0.73, 0.125, 0.75, 0.875, 0.625, 0.875, 0.645, 0.875, 0.645, 0.875, 0.625, 0.0, 0.0, 0.0, 0.0, 0.0, 0.0, 0.0, 0.0, 0.5417, 1.0, 0.5372, 1.0, 0.5372, 1.0, 0.5417, 1.0, 0.5139, 1.0, 0.5094, 1.0, 0.5094, 1.0, 0.5139, 1.0, 0.4861, 1.0, 0.4817, 1.0, 0.4817, 1.0, 0.4861, 1.0, 0.4583, 1.0, 0.445, 1.0, 0.445, 1.0, 0.4583, 1.0, 0.0, 0.0, 0.0, 0.0, 0.0, 0.0, 0.0, 0.0, 0.125, 0.73, 0.125, 0.7045, 0.125, 0.7045, 0.125, 0.73, 0.875, 0.645, 0.875, 0.6705, 0.875, 0.6705, 0.875, 0.645, 0.0, 0.0, 0.0, 0.0, 0.0, 0.0, 0.0, 0.0, 0.5372, 1.0, 0.5316, 1.0, 0.5316, 1.0, 0.5372, 1.0, 0.5094, 1.0, 0.5038, 1.0, 0.5038, 1.0, 0.5094, 1.0, 0.4817, 1.0, 0.476, 1.0, 0.476, 1.0, 0.4817, 1.0, 0.445, 1.0, 0.428, 1.0, 0.428, 1.0, 0.445, 1.0, 0.0, 0.0, 0.0, 0.0, 0.0, 0.0, 0.0, 0.0, 0.125, 0.7045, 0.125, 0.6847, 0.125, 0.6847, 0.125, 0.7045, 0.875, 0.6705, 0.875, 0.6903, 0.875, 0.6903, 0.875, 0.6705, 0.0, 0.0, 0.0, 0.0, 0.0, 0.0, 0.0, 0.0, 0.5316, 1.0, 0.5272, 1.0, 0.5272, 1.0, 0.5316, 1.0, 0.5038, 1.0, 0.4994, 1.0, 0.4994, 1.0, 0.5038, 1.0, 0.476, 1.0, 0.4716, 1.0, 0.4716, 1.0, 0.476, 1.0, 0.428, 1.0, 0.4148, 1.0, 0.4148, 1.0, 0.428, 1.0, 0.0, 0.0, 0.0, 0.0, 0.0, 0.0, 0.0, 0.0, 0.125, 0.6847, 0.125, 0.6654, 0.125, 0.6654, 0.125, 0.6847, 0.875, 0.6903, 0.875, 0.7096, 0.875, 0.7096, 0.875, 0.6903, 0.0, 0.0, 0.0, 0.0, 0.0, 0.0, 0.0, 0.0, 0.5272, 1.0, 0.5229, 1.0, 0.5229, 1.0, 0.5272, 1.0, 0.4994, 1.0, 0.4951, 1.0, 0.4951, 1.0, 0.4994, 1.0, 0.4716, 1.0, 0.4673, 1.0, 0.4673, 1.0, 0.4716, 1.0, 0.4148, 1.0, 0.4019, 1.0, 0.4019, 1.0, 0.4148, 1.0, 0.0, 0.0, 0.0, 0.0, 0.625, 1.0, 0.875, 0.625, 0.625, 0.125, 0.875, 0.625, 0.875, 0.75])
me_cube_000.materials.append(mat_material)
me_cube_000.materials.append(mat_wood1)
me_cube_000.materials.append(mat_wood2)
me_cube_000.use_remesh_preserve_volume = False
me_cube_000.use_remesh_preserve_attributes = False
me_cube_000.use_mirror_vertex_groups = False
me_cube_000.update()
me_plane = bpy.data.meshes.new('Plane')
me_plane.from_pydata([(-1.0, -1.0, 0.0), (1.0, -1.0, 0.0), (-1.0, 1.0, 0.0), (1.0, 1.0, 0.0), (0.0, -1.0, 0.0), (0.0, 1.0, 0.0), (-1.0, 0.0, 0.0), (1.0, 0.0, 0.0), (0.0, 0.0, 0.0), (-1.0, 0.0, 0.02), (-1.0, -1.0, 0.02), (0.0, -1.0, 0.02), (1.0, -1.0, 0.02), (1.0, 0.0, 0.02), (1.0, 1.0, 0.02), (0.0, 1.0, 0.02), (-1.0, 1.0, 0.02), (0.0, 0.0, 0.02)], [], [(8, 5, 3, 7), (6, 2, 5, 8), (0, 6, 8, 4), (4, 8, 7, 1), (17, 13, 14, 15), (9, 17, 15, 16), (10, 11, 17, 9), (11, 12, 13, 17), (0, 4, 11, 10), (7, 3, 14, 13), (6, 0, 10, 9), (2, 6, 9, 16), (3, 5, 15, 14), (5, 2, 16, 15), (4, 1, 12, 11), (1, 7, 13, 12)])
me_plane.polygons.foreach_set('material_index', [0, 1, 0, 1, 0, 1, 0, 1, 0, 0, 0, 1, 0, 1, 1, 1])
_uv = me_plane.uv_layers.new(name='UVMap')
_uv.uv.foreach_set('vector', [0.5, 0.5, 0.5, 1.0, 1.0, 1.0, 1.0, 0.5, 0.0, 0.5, 0.0, 1.0, 0.5, 1.0, 0.5, 0.5, 0.0, 0.0, 0.0, 0.5, 0.5, 0.5, 0.5, 0.0, 0.5, 0.0, 0.5, 0.5, 1.0, 0.5, 1.0, 0.0, 0.5, 0.5, 1.0, 0.5, 1.0, 1.0, 0.5, 1.0, 0.0, 0.5, 0.5, 0.5, 0.5, 1.0, 0.0, 1.0, 0.0, 0.0, 0.5, 0.0, 0.5, 0.5, 0.0, 0.5, 0.5, 0.0, 1.0, 0.0, 1.0, 0.5, 0.5, 0.5, 0.0, 0.0, 0.5, 0.0, 0.5, 0.0, 0.0, 0.0, 1.0, 0.5, 1.0, 1.0, 1.0, 1.0, 1.0, 0.5, 0.0, 0.5, 0.0, 0.0, 0.0, 0.0, 0.0, 0.5, 0.0, 1.0, 0.0, 0.5, 0.0, 0.5, 0.0, 1.0, 1.0, 1.0, 0.5, 1.0, 0.5, 1.0, 1.0, 1.0, 0.5, 1.0, 0.0, 1.0, 0.0, 1.0, 0.5, 1.0, 0.5, 0.0, 1.0, 0.0, 1.0, 0.0, 0.5, 0.0, 1.0, 0.0, 1.0, 0.5, 1.0, 0.5, 1.0, 0.0])
me_plane.materials.append(mat_material_001)
me_plane.materials.append(mat_material_002)
me_plane.use_remesh_preserve_volume = False
me_plane.use_remesh_preserve_attributes = False
me_plane.use_mirror_vertex_groups = False
me_plane.update()
me_cube = bpy.data.meshes.new('Cube')
me_cube.from_pydata([(-0.2845, -0.1, -1.3), (-0.2845, -0.1, 0.0), (-0.2845, 0.1, -1.3), (-0.2845, 0.1, 0.0), (-0.08451, -0.1, -1.3), (-0.08451, -0.1, 0.0), (-0.08451, 0.1, -1.3), (-0.08451, 0.1, 0.0), (-0.2845, -0.1, -0.1393), (-0.2845, 0.1, -0.1393), (-0.08451, 0.1, -0.1393), (-0.08451, -0.1, -0.1393), (-0.7845, -0.1, -0.1393), (-0.7845, -0.1, 0.0), (-0.7845, 0.1, 0.0), (-0.7845, 0.1, -0.1393)], [], [(1, 3, 14, 13), (9, 3, 7, 10), (10, 7, 5, 11), (11, 5, 1, 8), (2, 6, 4, 0), (7, 3, 1, 5), (4, 11, 8, 0), (6, 10, 11, 4), (2, 9, 10, 6), (0, 8, 9, 2), (12, 13, 14, 15), (3, 9, 15, 14), (8, 1, 13, 12), (9, 8, 12, 15)])
_uv = me_cube.uv_layers.new(name='UVMap')
_uv.uv.foreach_set('vector', [0.875, 0.75, 0.875, 0.5, 0.875, 0.5, 0.875, 0.75, 0.5982, 0.25, 0.625, 0.25, 0.625, 0.5, 0.5982, 0.5, 0.5982, 0.5, 0.625, 0.5, 0.625, 0.75, 0.5982, 0.75, 0.5982, 0.75, 0.625, 0.75, 0.625, 1.0, 0.5982, 1.0, 0.125, 0.5, 0.375, 0.5, 0.375, 0.75, 0.125, 0.75, 0.625, 0.5, 0.875, 0.5, 0.875, 0.75, 0.625, 0.75, 0.375, 0.75, 0.5982, 0.75, 0.5982, 1.0, 0.375, 1.0, 0.375, 0.5, 0.5982, 0.5, 0.5982, 0.75, 0.375, 0.75, 0.375, 0.25, 0.5982, 0.25, 0.5982, 0.5, 0.375, 0.5, 0.375, 0.0, 0.5982, 0.0, 0.5982, 0.25, 0.375, 0.25, 0.5982, 0.0, 0.625, 0.0, 0.625, 0.25, 0.5982, 0.25, 0.625, 0.25, 0.5982, 0.25, 0.5982, 0.25, 0.625, 0.25, 0.5982, 1.0, 0.625, 1.0, 0.625, 1.0, 0.5982, 1.0, 0.5982, 0.25, 0.5982, 0.0, 0.5982, 0.0, 0.5982, 0.25])
me_cube.materials.append(mat_wood1)
me_cube.use_remesh_preserve_volume = False
me_cube.use_remesh_preserve_attributes = False
me_cube.use_mirror_vertex_groups = False
me_cube.update()
me_cube_003 = bpy.data.meshes.new('Cube.003')
me_cube_003.from_pydata([(0.001191, 0.5526, -2.384e-07), (0.001191, 0.05258, -2.384e-07), (0.001191, 0.05258, 3.667), (0.001191, 0.05258, 4.0), (0.001191, 0.05258, 0.3333), (0.001191, 0.05258, 3.561), (0.001191, 0.05258, 0.4389), (0.001191, 0.05258, 0.5444), (0.001191, 0.05258, 3.456), (0.001191, 0.5526, 4.0), (1.949, 0.5526, -2.384e-07), (1.949, 0.05258, -2.384e-07), (1.949, 0.05258, 0.5444), (1.949, 0.05258, 3.456), (1.949, 0.5526, 4.0), (1.949, 0.05258, 4.0), (1.949, 0.05258, 3.667), (1.949, 0.05258, 0.4389), (1.949, 0.05258, 0.3333), (1.949, 0.05258, 3.561), (1.949, 0.02758, 3.456), (0.001191, 0.02758, 3.456), (0.001191, 0.002582, 3.561), (0.001191, 0.02758, 3.667), (0.001191, 0.002582, 0.4389), (0.001191, 0.02758, 0.5444), (0.001191, 0.02758, 0.3333), (1.949, 0.002582, 0.4389), (1.949, 0.002582, 3.561), (1.949, 0.02758, 0.5444), (1.949, 0.02758, 3.667), (1.949, 0.02758, 0.3333), (0.6232, 0.5526, -2.384e-07), (1.273, 0.5526, -2.384e-07), (0.6232, 0.5526, 4.0), (1.273, 0.5526, 4.0), (1.273, 0.05258, 1.941), (0.6232, 0.05258, 1.941), (1.273, 0.05258, 2.911), (0.6232, 0.05258, 2.911), (1.273, 0.5523, 1.941), (0.6232, 0.5523, 1.941), (1.273, 0.5523, 2.911), (0.6232, 0.5523, 2.911), (1.611, 0.05258, 1.941), (1.611, 0.05258, 2.911), (0.3122, 0.05258, 1.941), (0.3122, 0.05258, 2.911), (1.548, 0.05258, 1.941), (1.335, 0.05258, 1.941), (1.548, 0.05258, 2.911), (1.335, 0.05258, 2.911), (0.5695, 0.05258, 1.941), (0.3659, 0.05258, 1.941), (0.5695, 0.05258, 2.911), (0.3659, 0.05258, 2.911), (1.949, 0.05258, 2.855), (1.949, 0.05258, 1.998), (1.273, 0.05258, 2.855), (1.273, 0.05258, 1.998), (1.273, 0.5523, 2.855), (1.273, 0.5523, 1.998), (1.611, 0.05258, 2.855), (1.611, 0.05258, 1.998), (1.548, 0.05258, 2.855), (1.548, 0.05258, 1.998), (1.335, 0.05258, 2.855), (1.335, 0.05258, 1.998), (0.6232, 0.05258, 2.855), (0.6232, 0.05258, 1.998), (0.6232, 0.5523, 2.855), (0.6232, 0.5523, 1.998), (0.3122, 0.05258, 2.855), (0.3122, 0.05258, 1.998), (0.5695, 0.05258, 2.855), (0.5695, 0.05258, 1.998), (0.3659, 0.05258, 2.855), (0.3659, 0.05258, 1.998), (1.335, 0.03258, 1.941), (1.273, 0.03258, 1.941), (1.335, 0.03258, 2.911), (1.273, 0.03258, 2.911), (1.273, 0.03258, 1.998), (0.6232, 0.03258, 1.998), (0.6232, 0.03258, 1.941), (1.611, 0.03258, 1.998), (1.611, 0.03258, 1.941), (0.3659, 0.03258, 1.941), (0.3122, 0.03258, 1.941), (0.3659, 0.03258, 2.911), (0.3122, 0.03258, 2.911), (0.3122, 0.03258, 1.998), (1.548, 0.03258, 1.941), (1.611, 0.03258, 2.911), (1.548, 0.03258, 2.911), (1.548, 0.03258, 1.998), (1.335, 0.03258, 1.998), (0.5695, 0.03258, 1.941), (0.6232, 0.03258, 2.911), (0.5695, 0.03258, 2.911), (0.5695, 0.03258, 1.998), (0.3659, 0.03258, 1.998), (1.273, 0.03258, 2.855), (1.611, 0.03258, 2.855), (1.548, 0.03258, 2.855), (1.335, 0.03258, 2.855), (0.6232, 0.03258, 2.855), (0.3122, 0.03258, 2.855), (0.5695, 0.03258, 2.855), (0.3659, 0.03258, 2.855), (1.548, 0.04258, 2.855), (1.548, 0.04258, 1.998), (1.335, 0.04258, 2.855), (1.335, 0.04258, 1.998), (0.5695, 0.04258, 2.855), (0.5695, 0.04258, 1.998), (0.3659, 0.04258, 2.855), (0.3659, 0.04258, 1.998)], [], [(35, 34, 9, 3, 15, 14), (6, 7, 8, 5, 2, 3, 9, 0, 1, 4), (18, 17, 27, 31), (19, 16, 30, 28), (12, 17, 18, 11, 10, 14, 15, 16, 19, 13, 56, 57), (13, 19, 28, 20), (2, 5, 22, 23), (5, 8, 21, 22), (17, 12, 29, 27), (6, 4, 26, 24, 25, 7), (47, 72, 107, 90), (58, 38, 42, 60), (69, 37, 41, 71), (38, 39, 43, 42), (37, 36, 40, 41), (34, 35, 42, 43), (32, 41, 40, 33), (66, 64, 104, 105), (10, 33, 35, 14), (27, 24, 26, 31), (29, 25, 24, 27), (65, 67, 96, 95), (69, 68, 106, 83), (15, 3, 2, 16), (11, 1, 0, 32, 33, 10), (32, 0, 9, 34), (18, 4, 1, 11), (28, 22, 21, 20), (30, 23, 22, 28), (12, 7, 25, 29), (16, 2, 23, 30), (44, 63, 85, 86), (67, 66, 105, 96), (8, 13, 20, 21), (4, 18, 31, 26), (68, 39, 98, 106), (64, 66, 112, 110), (64, 65, 95, 104), (76, 74, 108, 109), (13, 8, 7, 12, 57, 63, 44, 48, 49, 36, 37, 52, 53, 46, 73, 72, 47, 55, 54, 39, 38, 51, 50, 45, 62, 56), (57, 56, 62, 63), (36, 59, 61, 40), (59, 58, 60, 61), (55, 47, 90, 89), (50, 51, 80, 94), (54, 55, 89, 99), (74, 76, 116, 114), (75, 77, 101, 100), (63, 62, 103, 85), (46, 53, 87, 88), (45, 50, 94, 93), (39, 68, 70, 43), (68, 69, 71, 70), (105, 80, 81, 102), (109, 89, 90, 107), (103, 93, 94, 104), (104, 94, 80, 105), (106, 98, 99, 108), (108, 99, 89, 109), (92, 95, 96, 78), (86, 85, 95, 92), (85, 103, 104, 95), (78, 96, 82, 79), (96, 105, 102, 82), (97, 100, 101, 87), (84, 83, 100, 97), (83, 106, 108, 100), (87, 101, 91, 88), (101, 109, 107, 91), (36, 49, 78, 79), (38, 58, 102, 81), (72, 73, 91, 107), (58, 59, 82, 102), (51, 38, 81, 80), (74, 75, 100, 108), (52, 37, 84, 97), (48, 44, 86, 92), (53, 52, 97, 87), (59, 36, 79, 82), (73, 46, 88, 91), (49, 48, 92, 78), (62, 45, 93, 103), (77, 76, 109, 101), (39, 54, 99, 98), (37, 69, 83, 84), (111, 110, 112, 113), (115, 114, 116, 117), (76, 77, 117, 116), (66, 67, 113, 112), (75, 74, 114, 115), (65, 64, 110, 111), (77, 75, 115, 117), (67, 65, 111, 113)])
me_cube_003.polygons.foreach_set('material_index', [0, 0, 0, 0, 0, 0, 0, 0, 0, 0, 1, 0, 0, 0, 0, 0, 0, 1, 0, 0, 0, 1, 1, 0, 0, 0, 0, 0, 0, 0, 0, 1, 1, 0, 0, 1, 0, 1, 1, 0, 0, 0, 0, 1, 1, 1, 0, 1, 1, 1, 1, 0, 0, 1, 1, 1, 1, 1, 1, 1, 1, 1, 1, 1, 1, 1, 1, 1, 1, 1, 1, 1, 1, 1, 1, 1, 1, 1, 1, 1, 1, 1, 1, 1, 1, 2, 2, 0, 0, 0, 0, 0, 0])
_uv = me_cube_003.uv_layers.new(name='UVMap')
_uv.uv.foreach_set('vector', [0.875, 0.625, 0.875, 0.625, 0.875, 0.625, 0.875, 0.75, 0.875, 0.75, 0.875, 0.625, 0.4722, 0.0, 0.4861, 0.0, 0.5139, 0.0, 0.5278, 0.0, 0.5417, 0.0, 0.625, 0.0, 0.625, 0.125, 0.375, 0.125, 0.375, 0.0, 0.4583, 0.0, 0.4583, 1.0, 0.4722, 0.0, 0.4722, 0.0, 0.4583, 1.0, 0.5278, 0.0, 0.5417, 0.0, 0.5417, 0.0, 0.5278, 0.0, 0.4861, 1.0, 0.4722, 0.0, 0.4583, 1.0, 0.125, 0.75, 0.375, 0.125, 0.875, 0.625, 0.625, 1.0, 0.5417, 0.0, 0.5278, 0.0, 0.5139, 1.0, 0.5082, 1.0, 0.5051, 1.0, 0.5139, 1.0, 0.5278, 0.0, 0.5278, 0.0, 0.5139, 1.0, 0.5417, 0.0, 0.5278, 0.0, 0.5278, 0.0, 0.5417, 0.0, 0.5278, 0.0, 0.5139, 0.0, 0.5139, 0.0, 0.5278, 0.0, 0.4722, 0.0, 0.4861, 1.0, 0.4861, 1.0, 0.4722, 0.0, 0.4722, 0.0, 0.4583, 0.0, 0.4583, 0.0, 0.4722, 0.0, 0.4861, 0.0, 0.4861, 0.0, 0.5112, 1.0, 0.5082, 1.0, 0.5082, 1.0, 0.5112, 1.0, 0.5082, 1.0, 0.5112, 1.0, 0.5112, 1.0, 0.5082, 1.0, 0.5051, 1.0, 0.502, 1.0, 0.502, 1.0, 0.5051, 1.0, 0.5112, 1.0, 0.5112, 1.0, 0.5112, 1.0, 0.5112, 1.0, 0.502, 1.0, 0.502, 1.0, 0.502, 1.0, 0.502, 1.0, 0.875, 0.625, 0.875, 0.625, 0.5112, 1.0, 0.5112, 1.0, 0.125, 0.625, 0.502, 1.0, 0.502, 1.0, 0.125, 0.625, 0.5082, 1.0, 0.5082, 1.0, 0.5082, 1.0, 0.5082, 1.0, 0.375, 0.125, 0.375, 0.125, 0.625, 0.125, 0.625, 0.125, 0.4722, 0.0, 0.4722, 0.0, 0.4583, 0.0, 0.4583, 0.0, 0.4861, 0.0, 0.4861, 0.0, 0.4722, 0.0, 0.4722, 0.0, 0.5051, 1.0, 0.5051, 1.0, 0.5051, 1.0, 0.5051, 1.0, 0.5051, 1.0, 0.5082, 1.0, 0.5082, 1.0, 0.5051, 1.0, 0.625, 1.0, 0.625, 1.0, 0.5417, 1.0, 0.5417, 1.0, 0.125, 0.75, 0.125, 0.75, 0.125, 0.625, 0.125, 0.625, 0.125, 0.625, 0.125, 0.625, 0.375, 0.125, 0.375, 0.125, 0.625, 0.125, 0.625, 0.125, 0.4583, 1.0, 0.4583, 1.0, 0.375, 1.0, 0.375, 1.0, 0.5278, 0.0, 0.5278, 0.0, 0.5139, 0.0, 0.5139, 0.0, 0.5417, 0.0, 0.5417, 0.0, 0.5278, 0.0, 0.5278, 0.0, 0.4861, 1.0, 0.4861, 1.0, 0.4861, 1.0, 0.4861, 1.0, 0.5417, 1.0, 0.5417, 1.0, 0.5417, 1.0, 0.5417, 1.0, 0.502, 1.0, 0.5051, 1.0, 0.5051, 1.0, 0.502, 1.0, 0.5051, 1.0, 0.5082, 1.0, 0.5082, 1.0, 0.5051, 1.0, 0.5139, 1.0, 0.5139, 1.0, 0.5139, 1.0, 0.5139, 1.0, 0.4583, 1.0, 0.4583, 1.0, 0.4583, 1.0, 0.4583, 1.0, 0.5082, 1.0, 0.5112, 1.0, 0.5112, 1.0, 0.5082, 1.0, 0.5082, 1.0, 0.5082, 1.0, 0.5082, 1.0, 0.5082, 1.0, 0.5082, 1.0, 0.5051, 1.0, 0.5051, 1.0, 0.5082, 1.0, 0.5082, 1.0, 0.5082, 1.0, 0.5082, 1.0, 0.5082, 1.0, 0.5139, 1.0, 0.5139, 1.0, 0.4861, 1.0, 0.4861, 1.0, 0.5051, 1.0, 0.5051, 1.0, 0.502, 1.0, 0.502, 1.0, 0.502, 1.0, 0.502, 1.0, 0.502, 1.0, 0.502, 1.0, 0.502, 1.0, 0.502, 1.0, 0.5051, 1.0, 0.5082, 1.0, 0.5112, 1.0, 0.5112, 1.0, 0.5112, 1.0, 0.5112, 1.0, 0.5112, 1.0, 0.5112, 1.0, 0.5112, 1.0, 0.5112, 1.0, 0.5082, 1.0, 0.5082, 1.0, 0.5051, 1.0, 0.5082, 1.0, 0.5082, 1.0, 0.5051, 1.0, 0.502, 1.0, 0.5051, 1.0, 0.5051, 1.0, 0.502, 1.0, 0.5051, 1.0, 0.5082, 1.0, 0.5082, 1.0, 0.5051, 1.0, 0.5112, 1.0, 0.5112, 1.0, 0.5112, 1.0, 0.5112, 1.0, 0.5112, 1.0, 0.5112, 1.0, 0.5112, 1.0, 0.5112, 1.0, 0.5112, 1.0, 0.5112, 1.0, 0.5112, 1.0, 0.5112, 1.0, 0.5082, 1.0, 0.5082, 1.0, 0.5082, 1.0, 0.5082, 1.0, 0.5051, 1.0, 0.5051, 1.0, 0.5051, 1.0, 0.5051, 1.0, 0.5051, 1.0, 0.5082, 1.0, 0.5082, 1.0, 0.5051, 1.0, 0.502, 1.0, 0.502, 1.0, 0.502, 1.0, 0.502, 1.0, 0.5112, 1.0, 0.5112, 1.0, 0.5112, 1.0, 0.5112, 1.0, 0.5112, 1.0, 0.5082, 1.0, 0.5082, 1.0, 0.5112, 1.0, 0.5082, 1.0, 0.5051, 1.0, 0.5051, 1.0, 0.5082, 1.0, 0.5082, 1.0, 0.5112, 1.0, 0.5112, 1.0, 0.5082, 1.0, 0.5082, 1.0, 0.5112, 1.0, 0.5112, 1.0, 0.5082, 1.0, 0.5082, 1.0, 0.5112, 1.0, 0.5112, 1.0, 0.5082, 1.0, 0.5082, 1.0, 0.5112, 1.0, 0.5112, 1.0, 0.5082, 1.0, 0.5082, 1.0, 0.5112, 1.0, 0.5112, 1.0, 0.5082, 1.0, 0.5082, 1.0, 0.5112, 1.0, 0.5112, 1.0, 0.5082, 1.0, 0.502, 1.0, 0.5051, 1.0, 0.5051, 1.0, 0.502, 1.0, 0.502, 1.0, 0.5051, 1.0, 0.5051, 1.0, 0.502, 1.0, 0.5051, 1.0, 0.5082, 1.0, 0.5082, 1.0, 0.5051, 1.0, 0.502, 1.0, 0.5051, 1.0, 0.5051, 1.0, 0.502, 1.0, 0.5051, 1.0, 0.5082, 1.0, 0.5082, 1.0, 0.5051, 1.0, 0.502, 1.0, 0.5051, 1.0, 0.5051, 1.0, 0.502, 1.0, 0.502, 1.0, 0.5051, 1.0, 0.5051, 1.0, 0.502, 1.0, 0.5051, 1.0, 0.5082, 1.0, 0.5082, 1.0, 0.5051, 1.0, 0.502, 1.0, 0.5051, 1.0, 0.5051, 1.0, 0.502, 1.0, 0.5051, 1.0, 0.5082, 1.0, 0.5082, 1.0, 0.5051, 1.0, 0.502, 1.0, 0.502, 1.0, 0.502, 1.0, 0.502, 1.0, 0.5112, 1.0, 0.5082, 1.0, 0.5082, 1.0, 0.5112, 1.0, 0.5082, 1.0, 0.5051, 1.0, 0.5051, 1.0, 0.5082, 1.0, 0.5082, 1.0, 0.5051, 1.0, 0.5051, 1.0, 0.5082, 1.0, 0.5112, 1.0, 0.5112, 1.0, 0.5112, 1.0, 0.5112, 1.0, 0.5082, 1.0, 0.5051, 1.0, 0.5051, 1.0, 0.5082, 1.0, 0.502, 1.0, 0.502, 1.0, 0.502, 1.0, 0.502, 1.0, 0.502, 1.0, 0.502, 1.0, 0.502, 1.0, 0.502, 1.0, 0.502, 1.0, 0.502, 1.0, 0.502, 1.0, 0.502, 1.0, 0.5051, 1.0, 0.502, 1.0, 0.502, 1.0, 0.5051, 1.0, 0.5051, 1.0, 0.502, 1.0, 0.502, 1.0, 0.5051, 1.0, 0.502, 1.0, 0.502, 1.0, 0.502, 1.0, 0.502, 1.0, 0.5082, 1.0, 0.5112, 1.0, 0.5112, 1.0, 0.5082, 1.0, 0.5051, 1.0, 0.5082, 1.0, 0.5082, 1.0, 0.5051, 1.0, 0.5112, 1.0, 0.5112, 1.0, 0.5112, 1.0, 0.5112, 1.0, 0.502, 1.0, 0.5051, 1.0, 0.5051, 1.0, 0.502, 1.0, 0.5051, 1.0, 0.5082, 1.0, 0.5082, 1.0, 0.5051, 1.0, 0.5051, 1.0, 0.5082, 1.0, 0.5082, 1.0, 0.5051, 1.0, 0.5082, 1.0, 0.5051, 1.0, 0.5051, 1.0, 0.5082, 1.0, 0.5082, 1.0, 0.5051, 1.0, 0.5051, 1.0, 0.5082, 1.0, 0.5051, 1.0, 0.5082, 1.0, 0.5082, 1.0, 0.5051, 1.0, 0.5051, 1.0, 0.5082, 1.0, 0.5082, 1.0, 0.5051, 1.0, 0.5051, 1.0, 0.5051, 1.0, 0.5051, 1.0, 0.5051, 1.0, 0.5051, 1.0, 0.5051, 1.0, 0.5051, 1.0, 0.5051, 1.0])
me_cube_003.materials.append(mat_material)
me_cube_003.materials.append(mat_wood1)
me_cube_003.materials.append(mat_wood2)
me_cube_003.use_remesh_preserve_volume = False
me_cube_003.use_remesh_preserve_attributes = False
me_cube_003.use_mirror_vertex_groups = False
me_cube_003.update()
me_cube_005 = bpy.data.meshes.new('Cube.005')
me_cube_005.from_pydata([(7.153e-07, 0.6023, -2.384e-07), (7.153e-07, 0.1023, -2.384e-07), (7.153e-07, 0.1023, 3.667), (7.153e-07, 0.1023, 4.0), (7.153e-07, 0.1023, 0.3333), (7.153e-07, 0.1023, 3.561), (7.153e-07, 0.1023, 0.4389), (7.153e-07, 0.1023, 0.5444), (7.153e-07, 0.1023, 3.456), (7.153e-07, 0.6023, 4.0), (5.0, 0.6023, -2.384e-07), (5.0, 0.1023, -2.384e-07), (5.0, 0.1023, 0.5444), (5.0, 0.1023, 3.456), (5.0, 0.6023, 4.0), (5.0, 0.1023, 4.0), (5.0, 0.1023, 3.667), (5.0, 0.1023, 0.4389), (5.0, 0.1023, 0.3333), (5.0, 0.1023, 3.561), (5.0, 0.07727, 3.456), (7.153e-07, 0.07727, 3.456), (7.153e-07, 0.05227, 3.561), (7.153e-07, 0.07727, 3.667), (7.153e-07, 0.05227, 0.4389), (7.153e-07, 0.07727, 0.5444), (7.153e-07, 0.07727, 0.3333), (5.0, 0.05227, 0.4389), (5.0, 0.05227, 3.561), (5.0, 0.07727, 0.5444), (5.0, 0.07727, 3.667), (5.0, 0.07727, 0.3333), (5.0, 0.1023, 2.91), (5.0, 0.1023, 1.944), (3.333, 0.1023, 2.91), (3.333, 0.1023, 1.944), (1.667, 0.1023, 2.91), (1.667, 0.1023, 1.944), (3.153, 0.1023, 1.944), (1.847, 0.1023, 1.944), (3.153, 0.1023, 2.91), (1.847, 0.1023, 2.91), (5.0, 0.1023, 2.815), (5.0, 0.1023, 2.039), (3.333, 0.1023, 2.815), (3.333, 0.1023, 2.039), (1.667, 0.1023, 2.815), (1.667, 0.1023, 2.039), (2.668, 0.1023, 1.944), (2.332, 0.1023, 1.944), (2.668, 0.1023, 2.91), (2.332, 0.1023, 2.91), (3.333, 0.08027, 2.039), (3.333, 0.08027, 1.944), (1.667, 0.08027, 2.039), (1.667, 0.08027, 1.944), (1.847, 0.08027, 1.944), (1.847, 0.08027, 2.91), (1.667, 0.08027, 2.91), (3.153, 0.08027, 1.944), (2.332, 0.08027, 1.944), (3.333, 0.08027, 2.91), (3.153, 0.08027, 2.91), (2.332, 0.08027, 2.91), (3.153, 0.08027, 2.039), (1.847, 0.08027, 2.039), (3.333, 0.08027, 2.815), (1.667, 0.08027, 2.815), (3.153, 0.08027, 2.815), (1.847, 0.08027, 2.815), (2.332, 0.08027, 2.039), (2.332, 0.08027, 2.815), (2.668, 0.08027, 1.944), (2.668, 0.08027, 2.91), (2.668, 0.08027, 2.039), (2.668, 0.08027, 2.815)], [], [(6, 7, 8, 5, 2, 3, 9, 0, 1, 4), (18, 17, 27, 31), (19, 16, 30, 28), (12, 17, 18, 11, 10, 14, 15, 16, 19, 13, 32, 42, 43, 33), (13, 19, 28, 20), (2, 5, 22, 23), (5, 8, 21, 22), (17, 12, 29, 27), (6, 4, 26, 24, 25, 7), (50, 51, 63, 73), (42, 32, 34, 44), (38, 35, 53, 59), (35, 45, 52, 53), (40, 50, 73, 62), (46, 47, 54, 67), (49, 48, 72, 60), (36, 46, 67, 58), (33, 43, 45, 35), (43, 42, 44, 45), (48, 38, 59, 72), (45, 44, 66, 52), (41, 36, 58, 57), (37, 39, 56, 55), (44, 34, 61, 66), (51, 41, 57, 63), (16, 2, 23, 30), (4, 18, 31, 26), (12, 7, 25, 29), (29, 25, 24, 27), (30, 23, 22, 28), (28, 22, 21, 20), (27, 24, 26, 31), (8, 13, 20, 21), (18, 4, 1, 11), (10, 0, 9, 14), (14, 9, 3, 15), (13, 8, 7, 12, 33, 35, 38, 48, 49, 39, 37, 47, 46, 36, 41, 51, 50, 40, 34, 32), (11, 1, 0, 10), (15, 3, 2, 16), (34, 40, 62, 61), (47, 37, 55, 54), (69, 57, 58, 67), (66, 61, 62, 68), (71, 63, 57, 69), (60, 70, 65, 56), (70, 71, 69, 65), (53, 52, 64, 59), (52, 66, 68, 64), (56, 65, 54, 55), (65, 69, 67, 54), (64, 68, 75, 74), (74, 75, 71, 70), (59, 64, 74, 72), (72, 74, 70, 60), (68, 62, 73, 75), (75, 73, 63, 71), (39, 49, 60, 56)])
me_cube_005.polygons.foreach_set('material_index', [0, 0, 0, 0, 0, 0, 0, 0, 0, 1, 0, 1, 1, 1, 1, 1, 1, 0, 0, 1, 1, 1, 1, 1, 1, 0, 0, 0, 0, 0, 0, 0, 0, 0, 0, 0, 0, 0, 0, 1, 1, 1, 1, 1, 1, 2, 1, 1, 1, 1, 2, 1, 1, 1, 1, 1, 1])
_uv = me_cube_005.uv_layers.new(name='UVMap')
_uv.uv.foreach_set('vector', [0.4722, 0.0, 0.4861, 0.0, 0.5139, 0.0, 0.5278, 0.0, 0.5417, 0.0, 0.625, 0.0, 0.625, 0.125, 0.375, 0.125, 0.375, 0.0, 0.4583, 0.0, 0.4583, 1.0, 0.4722, 0.0, 0.4722, 0.0, 0.4583, 1.0, 0.5278, 0.0, 0.5417, 0.0, 0.5417, 0.0, 0.5278, 0.0, 0.4861, 1.0, 0.4722, 0.0, 0.4583, 1.0, 0.125, 0.75, 0.375, 0.125, 0.875, 0.625, 0.625, 1.0, 0.5417, 0.0, 0.5278, 0.0, 0.5139, 1.0, 0.5046, 1.0, 0.5015, 1.0, 0.4985, 1.0, 0.4954, 1.0, 0.5139, 1.0, 0.5278, 0.0, 0.5278, 0.0, 0.5139, 1.0, 0.5417, 0.0, 0.5278, 0.0, 0.5278, 0.0, 0.5417, 0.0, 0.5278, 0.0, 0.5139, 0.0, 0.5139, 0.0, 0.5278, 0.0, 0.4722, 0.0, 0.4861, 1.0, 0.4861, 1.0, 0.4722, 0.0, 0.4722, 0.0, 0.4583, 0.0, 0.4583, 0.0, 0.4722, 0.0, 0.4861, 0.0, 0.4861, 0.0, 0.5046, 1.0, 0.5046, 1.0, 0.5046, 1.0, 0.5046, 1.0, 0.5015, 1.0, 0.5046, 1.0, 0.5046, 1.0, 0.5015, 1.0, 0.4954, 1.0, 0.4954, 1.0, 0.4954, 1.0, 0.4954, 1.0, 0.4954, 1.0, 0.4985, 1.0, 0.4985, 1.0, 0.4954, 1.0, 0.5046, 1.0, 0.5046, 1.0, 0.5046, 1.0, 0.5046, 1.0, 0.5015, 1.0, 0.4985, 1.0, 0.4985, 1.0, 0.5015, 1.0, 0.4954, 1.0, 0.4954, 1.0, 0.4954, 1.0, 0.4954, 1.0, 0.5046, 1.0, 0.5015, 1.0, 0.5015, 1.0, 0.5046, 1.0, 0.4954, 1.0, 0.4985, 1.0, 0.4985, 1.0, 0.4954, 1.0, 0.4985, 1.0, 0.5015, 1.0, 0.5015, 1.0, 0.4985, 1.0, 0.4954, 1.0, 0.4954, 1.0, 0.4954, 1.0, 0.4954, 1.0, 0.4985, 1.0, 0.5015, 1.0, 0.5015, 1.0, 0.4985, 1.0, 0.5046, 1.0, 0.5046, 1.0, 0.5046, 1.0, 0.5046, 1.0, 0.4954, 1.0, 0.4954, 1.0, 0.4954, 1.0, 0.4954, 1.0, 0.5015, 1.0, 0.5046, 1.0, 0.5046, 1.0, 0.5015, 1.0, 0.5046, 1.0, 0.5046, 1.0, 0.5046, 1.0, 0.5046, 1.0, 0.5417, 1.0, 0.5417, 1.0, 0.5417, 1.0, 0.5417, 1.0, 0.4583, 1.0, 0.4583, 1.0, 0.4583, 1.0, 0.4583, 1.0, 0.4861, 1.0, 0.4861, 1.0, 0.4861, 1.0, 0.4861, 1.0, 0.4861, 0.0, 0.4861, 0.0, 0.4722, 0.0, 0.4722, 0.0, 0.5417, 0.0, 0.5417, 0.0, 0.5278, 0.0, 0.5278, 0.0, 0.5278, 0.0, 0.5278, 0.0, 0.5139, 0.0, 0.5139, 0.0, 0.4722, 0.0, 0.4722, 0.0, 0.4583, 0.0, 0.4583, 0.0, 0.5139, 1.0, 0.5139, 1.0, 0.5139, 1.0, 0.5139, 1.0, 0.4583, 1.0, 0.4583, 1.0, 0.375, 1.0, 0.375, 1.0, 0.375, 0.125, 0.375, 0.125, 0.625, 0.125, 0.625, 0.125, 0.875, 0.625, 0.875, 0.625, 0.875, 0.75, 0.875, 0.75, 0.5139, 1.0, 0.5139, 1.0, 0.4861, 1.0, 0.4861, 1.0, 0.4954, 1.0, 0.4954, 1.0, 0.4954, 1.0, 0.4954, 1.0, 0.4954, 1.0, 0.4954, 1.0, 0.4954, 1.0, 0.4985, 1.0, 0.5015, 1.0, 0.5046, 1.0, 0.5046, 1.0, 0.5046, 1.0, 0.5046, 1.0, 0.5046, 1.0, 0.5046, 1.0, 0.5046, 1.0, 0.125, 0.75, 0.125, 0.75, 0.125, 0.625, 0.125, 0.625, 0.625, 1.0, 0.625, 1.0, 0.5417, 1.0, 0.5417, 1.0, 0.5046, 1.0, 0.5046, 1.0, 0.5046, 1.0, 0.5046, 1.0, 0.4985, 1.0, 0.4954, 1.0, 0.4954, 1.0, 0.4985, 1.0, 0.5015, 1.0, 0.5046, 1.0, 0.5046, 1.0, 0.5015, 1.0, 0.5015, 1.0, 0.5046, 1.0, 0.5046, 1.0, 0.5015, 1.0, 0.5015, 1.0, 0.5046, 1.0, 0.5046, 1.0, 0.5015, 1.0, 0.4954, 1.0, 0.4985, 1.0, 0.4985, 1.0, 0.4954, 1.0, 0.4985, 1.0, 0.5015, 1.0, 0.5015, 1.0, 0.4985, 1.0, 0.4954, 1.0, 0.4985, 1.0, 0.4985, 1.0, 0.4954, 1.0, 0.4985, 1.0, 0.5015, 1.0, 0.5015, 1.0, 0.4985, 1.0, 0.4954, 1.0, 0.4985, 1.0, 0.4985, 1.0, 0.4954, 1.0, 0.4985, 1.0, 0.5015, 1.0, 0.5015, 1.0, 0.4985, 1.0, 0.4985, 1.0, 0.5015, 1.0, 0.5015, 1.0, 0.4985, 1.0, 0.4985, 1.0, 0.5015, 1.0, 0.5015, 1.0, 0.4985, 1.0, 0.4954, 1.0, 0.4985, 1.0, 0.4985, 1.0, 0.4954, 1.0, 0.4954, 1.0, 0.4985, 1.0, 0.4985, 1.0, 0.4954, 1.0, 0.5015, 1.0, 0.5046, 1.0, 0.5046, 1.0, 0.5015, 1.0, 0.5015, 1.0, 0.5046, 1.0, 0.5046, 1.0, 0.5015, 1.0, 0.4954, 1.0, 0.4954, 1.0, 0.4954, 1.0, 0.4954, 1.0])
me_cube_005.materials.append(mat_material)
me_cube_005.materials.append(mat_wood1)
me_cube_005.materials.append(mat_wood2)
me_cube_005.use_remesh_preserve_volume = False
me_cube_005.use_remesh_preserve_attributes = False
me_cube_005.use_mirror_vertex_groups = False
me_cube_005.update()
me_cube_004 = bpy.data.meshes.new('Cube.004')
me_cube_004.from_pydata([(0.0, 0.0, -8.621e-05), (0.0, 0.0, 0.05627), (0.0, 0.178, -8.621e-05), (0.0, 0.178, 0.05627), (0.178, 0.0, -8.621e-05), (0.178, 0.0, 0.02623), (0.178, 0.178, -8.621e-05), (0.178, 0.178, 0.02623)], [], [(0, 1, 3, 2), (2, 3, 7, 6), (6, 7, 5, 4), (4, 5, 1, 0), (2, 6, 4, 0), (7, 3, 1, 5)])
_uv = me_cube_004.uv_layers.new(name='UVMap')
_uv.uv.foreach_set('vector', [0.375, 0.0, 0.625, 0.0, 0.625, 0.25, 0.375, 0.25, 0.375, 0.25, 0.625, 0.25, 0.625, 0.5, 0.375, 0.5, 0.375, 0.5, 0.625, 0.5, 0.625, 0.75, 0.375, 0.75, 0.375, 0.75, 0.625, 0.75, 0.625, 1.0, 0.375, 1.0, 0.125, 0.5, 0.375, 0.5, 0.375, 0.75, 0.125, 0.75, 0.625, 0.5, 0.875, 0.5, 0.875, 0.75, 0.625, 0.75])
me_cube_004.use_remesh_preserve_volume = False
me_cube_004.use_remesh_preserve_attributes = False
me_cube_004.use_mirror_vertex_groups = False
me_cube_004.update()
me_cylinder = bpy.data.meshes.new('Cylinder')
me_cylinder.from_pydata([(0.0, 1.0, -0.9995), (0.0, 1.0, -0.7063), (0.7071, 0.7071, -0.9995), (0.7071, 0.7071, -0.7063), (1.0, -4.371e-08, -0.9995), (1.0, -4.371e-08, -0.7063), (0.7071, -0.7071, -0.9995), (0.7071, -0.7071, -0.7063), (-8.742e-08, -1.0, -0.9995), (-8.742e-08, -1.0, -0.7063), (-0.7071, -0.7071, -0.9995), (-0.7071, -0.7071, -0.7063), (-1.0, 1.192e-08, -0.9995), (-1.0, 1.192e-08, -0.7063), (-0.7071, 0.7071, -0.9995), (-0.7071, 0.7071, -0.7063), (0.5223, 0.5223, -0.7063), (-1.558e-08, 0.7386, -0.7063), (0.7386, -2.397e-08, -0.7063), (0.5223, -0.5223, -0.7063), (-8.015e-08, -0.7386, -0.7063), (-0.5223, -0.5223, -0.7063), (-0.7386, 1.712e-08, -0.7063), (-0.5223, 0.5223, -0.7063), (0.5223, 0.5223, 2.192), (-1.275e-07, 0.7386, 2.192), (0.7386, -2.397e-08, 2.192), (0.5223, -0.5223, 2.192), (-1.921e-07, -0.7386, 2.192), (-0.5223, -0.5223, 2.192), (-0.7386, 1.712e-08, 2.192), (-0.5223, 0.5223, 2.192), (0.6989, 0.6989, 2.429), (-1.102e-07, 0.9884, 2.429), (0.9884, -3.611e-08, 2.429), (0.6989, -0.6989, 2.429), (-1.966e-07, -0.9884, 2.429), (-0.6989, -0.6989, 2.429), (-0.9884, 1.888e-08, 2.429), (-0.6989, 0.6989, 2.429)], [], [(0, 1, 3, 2), (2, 3, 5, 4), (4, 5, 7, 6), (6, 7, 9, 8), (8, 9, 11, 10), (10, 11, 13, 12), (11, 9, 20, 21), (12, 13, 15, 14), (14, 15, 1, 0), (0, 2, 4, 6, 8, 10, 12, 14), (18, 16, 24, 26), (1, 15, 23, 17), (3, 1, 17, 16), (7, 5, 18, 19), (13, 11, 21, 22), (9, 7, 19, 20), (15, 13, 22, 23), (5, 3, 16, 18), (25, 31, 39, 33), (23, 22, 30, 31), (21, 20, 28, 29), (19, 18, 26, 27), (16, 17, 25, 24), (17, 23, 31, 25), (22, 21, 29, 30), (20, 19, 27, 28), (32, 33, 39, 38, 37, 36, 35, 34), (30, 29, 37, 38), (28, 27, 35, 36), (26, 24, 32, 34), (31, 30, 38, 39), (29, 28, 36, 37), (27, 26, 34, 35), (24, 25, 33, 32)])
_uv = me_cylinder.uv_layers.new(name='UVMap')
_uv.uv.foreach_set('vector', [1.0, 0.5, 1.0, 1.0, 0.875, 1.0, 0.875, 0.5, 0.875, 0.5, 0.875, 1.0, 0.75, 1.0, 0.75, 0.5, 0.75, 0.5, 0.75, 1.0, 0.625, 1.0, 0.625, 0.5, 0.625, 0.5, 0.625, 1.0, 0.5, 1.0, 0.5, 0.5, 0.5, 0.5, 0.5, 1.0, 0.375, 1.0, 0.375, 0.5, 0.375, 0.5, 0.375, 1.0, 0.25, 1.0, 0.25, 0.5, 0.375, 1.0, 0.5, 1.0, 0.5, 1.0, 0.375, 1.0, 0.25, 0.5, 0.25, 1.0, 0.125, 1.0, 0.125, 0.5, 0.125, 0.5, 0.125, 1.0, 0.0, 1.0, 0.0, 0.5, 0.75, 0.49, 0.9197, 0.4197, 0.99, 0.25, 0.9197, 0.08029, 0.75, 0.01, 0.5803, 0.08029, 0.51, 0.25, 0.5803, 0.4197, 0.75, 1.0, 0.875, 1.0, 0.875, 1.0, 0.75, 1.0, 0.0, 1.0, 0.125, 1.0, 0.125, 1.0, 0.0, 1.0, 0.875, 1.0, 1.0, 1.0, 1.0, 1.0, 0.875, 1.0, 0.625, 1.0, 0.75, 1.0, 0.75, 1.0, 0.625, 1.0, 0.25, 1.0, 0.375, 1.0, 0.375, 1.0, 0.25, 1.0, 0.5, 1.0, 0.625, 1.0, 0.625, 1.0, 0.5, 1.0, 0.125, 1.0, 0.25, 1.0, 0.25, 1.0, 0.125, 1.0, 0.75, 1.0, 0.875, 1.0, 0.875, 1.0, 0.75, 1.0, 0.0, 1.0, 0.125, 1.0, 0.125, 1.0, 0.0, 1.0, 0.125, 1.0, 0.25, 1.0, 0.25, 1.0, 0.125, 1.0, 0.375, 1.0, 0.5, 1.0, 0.5, 1.0, 0.375, 1.0, 0.625, 1.0, 0.75, 1.0, 0.75, 1.0, 0.625, 1.0, 0.875, 1.0, 1.0, 1.0, 1.0, 1.0, 0.875, 1.0, 0.0, 1.0, 0.125, 1.0, 0.125, 1.0, 0.0, 1.0, 0.25, 1.0, 0.375, 1.0, 0.375, 1.0, 0.25, 1.0, 0.5, 1.0, 0.625, 1.0, 0.625, 1.0, 0.5, 1.0, 0.4197, 0.4197, 0.25, 0.49, 0.08029, 0.4197, 0.01, 0.25, 0.08029, 0.08029, 0.25, 0.01, 0.4197, 0.08029, 0.49, 0.25, 0.25, 1.0, 0.375, 1.0, 0.375, 1.0, 0.25, 1.0, 0.5, 1.0, 0.625, 1.0, 0.625, 1.0, 0.5, 1.0, 0.75, 1.0, 0.875, 1.0, 0.875, 1.0, 0.75, 1.0, 0.125, 1.0, 0.25, 1.0, 0.25, 1.0, 0.125, 1.0, 0.375, 1.0, 0.5, 1.0, 0.5, 1.0, 0.375, 1.0, 0.625, 1.0, 0.75, 1.0, 0.75, 1.0, 0.625, 1.0, 0.875, 1.0, 1.0, 1.0, 1.0, 1.0, 0.875, 1.0])
me_cylinder.use_remesh_preserve_volume = False
me_cylinder.use_remesh_preserve_attributes = False
me_cylinder.use_mirror_vertex_groups = False
me_cylinder.update()
me_cylinder_001 = bpy.data.meshes.new('Cylinder.001')
me_cylinder_001.from_pydata([(0.0006043, 1.671, 0.0), (0.0006043, 1.671, 2.0), (0.4748, 1.474, 0.0), (0.4748, 1.474, 2.0), (0.6712, 1.0, 0.0), (0.6712, 1.0, 2.0), (0.4748, 0.5258, 0.0), (0.4748, 0.5258, 2.0), (0.0006043, 0.3294, 0.0), (0.0006043, 0.3294, 2.0), (-0.4736, 0.5258, 0.0), (-0.4736, 0.5258, 2.0), (-0.67, 1.0, 0.0), (-0.67, 1.0, 2.0), (-0.4736, 1.474, 0.0), (-0.4736, 1.474, 2.0), (0.0006043, 1.899, 0.5), (0.0006043, 2.0, 1.0), (0.0006043, 1.899, 1.5), (0.6366, 1.636, 1.5), (0.7077, 1.707, 1.0), (0.6366, 1.636, 0.5), (0.9, 1.0, 1.5), (1.001, 1.0, 1.0), (0.9, 1.0, 0.5), (0.6366, 0.3641, 1.5), (0.7077, 0.2929, 1.0), (0.6366, 0.3641, 0.5), (0.0006042, 0.1006, 1.5), (0.0006042, 0.0, 1.0), (0.0006042, 0.1006, 0.5), (-0.6353, 0.3641, 1.5), (-0.7065, 0.2929, 1.0), (-0.6353, 0.3641, 0.5), (-0.8988, 1.0, 1.5), (-0.9994, 1.0, 1.0), (-0.8988, 1.0, 0.5), (-0.6353, 1.636, 1.5), (-0.7065, 1.707, 1.0), (-0.6353, 1.636, 0.5), (0.0006043, 1.919, 1.4), (0.6508, 1.65, 1.4), (0.9201, 1.0, 1.4), (0.6508, 0.3498, 1.4), (0.0006042, 0.08051, 1.4), (-0.6496, 0.3498, 1.4), (-0.9189, 1.0, 1.4), (-0.6496, 1.65, 1.4), (0.0006043, 1.919, 0.6), (0.6508, 1.65, 0.6), (0.9201, 1.0, 0.6), (0.6508, 0.3498, 0.6), (0.0006042, 0.08051, 0.6), (-0.6496, 0.3498, 0.6), (-0.9189, 1.0, 0.6), (-0.6496, 1.65, 0.6), (-0.00692, 0.08247, 1.504), (-0.6429, 0.3459, 1.504), (-0.00692, 0.06234, 1.404), (-0.6571, 0.3317, 1.404), (0.6441, 0.3459, 1.504), (0.008129, 0.08247, 1.504), (0.6583, 0.3317, 1.404), (0.008129, 0.06234, 1.404), (0.9181, 0.9925, 1.504), (0.6547, 0.3565, 1.504), (0.9383, 0.9925, 1.404), (0.6689, 0.3423, 1.404), (0.6547, 1.643, 1.504), (0.9181, 1.008, 1.504), (0.6689, 1.658, 1.404), (0.9383, 1.008, 1.404), (0.008129, 1.938, 1.404), (0.008129, 1.918, 1.504), (0.6441, 1.654, 1.504), (0.6583, 1.668, 1.404), (-0.00692, 1.938, 1.404), (-0.00692, 1.918, 1.504), (-0.6429, 1.654, 1.504), (-0.6571, 1.668, 1.404), (-0.9169, 1.008, 1.504), (-0.6535, 1.643, 1.504), (-0.9371, 1.008, 1.404), (-0.6677, 1.658, 1.404), (-0.6535, 0.3565, 1.504), (-0.9169, 0.9925, 1.504), (-0.6677, 0.3423, 1.404), (-0.9371, 0.9925, 1.404), (0.6508, 1.65, 0.6), (0.6366, 1.636, 0.5), (0.9201, 1.0, 0.6), (0.9, 1.0, 0.5), (0.6508, 0.3498, 0.6), (0.6366, 0.3641, 0.5), (0.0006042, 0.08051, 0.6), (0.0006042, 0.1006, 0.5), (0.6689, 1.658, 0.5963), (0.6547, 1.643, 0.4963), (0.9383, 1.008, 0.5963), (0.9181, 1.008, 0.4963), (0.9383, 0.9925, 0.5963), (0.9181, 0.9925, 0.4963), (0.6689, 0.3423, 0.5963), (0.6547, 0.3565, 0.4963), (0.6583, 0.3317, 0.5963), (0.6441, 0.3459, 0.4963), (0.008129, 0.06234, 0.5963), (0.008129, 0.08247, 0.4963), (-0.00692, 0.06234, 0.5963), (-0.00692, 0.08247, 0.4963), (-0.6571, 0.3317, 0.5963), (-0.6429, 0.3459, 0.4963), (-0.6677, 0.3423, 0.5963), (-0.6535, 0.3565, 0.4963), (-0.9371, 0.9925, 0.5963), (-0.9169, 0.9925, 0.4963), (-0.9371, 1.008, 0.5963), (-0.9169, 1.008, 0.4963), (-0.6677, 1.658, 0.5963), (-0.6535, 1.643, 0.4963), (-0.6571, 1.668, 0.5963), (-0.6429, 1.654, 0.4963), (-0.00692, 1.918, 0.4963), (-0.00692, 1.938, 0.5963), (0.6583, 1.668, 0.5963), (0.6441, 1.654, 0.4963), (0.008129, 1.918, 0.4963), (0.008129, 1.938, 0.5963)], [], [(18, 19, 3, 1), (19, 22, 5, 3), (22, 25, 7, 5), (25, 28, 9, 7), (28, 31, 11, 9), (31, 34, 13, 11), (3, 5, 7, 9, 11, 13, 15, 1), (34, 37, 15, 13), (37, 18, 1, 15), (0, 14, 12, 10, 8, 6, 4, 2), (14, 0, 16, 39), (55, 48, 17, 38), (18, 37, 78, 77), (12, 14, 39, 36), (54, 55, 38, 35), (47, 37, 81, 83), (10, 12, 36, 33), (53, 54, 35, 32), (45, 46, 87, 86), (8, 10, 33, 30), (52, 53, 32, 29), (31, 28, 56, 57), (6, 8, 30, 27), (51, 52, 29, 26), (43, 44, 63, 62), (4, 6, 27, 24), (50, 51, 26, 23), (22, 42, 66, 64), (2, 4, 24, 21), (49, 50, 23, 20), (42, 22, 69, 71), (0, 2, 21, 16), (48, 49, 20, 17), (18, 40, 72, 73), (17, 20, 41, 40), (20, 23, 42, 41), (23, 26, 43, 42), (26, 29, 44, 43), (29, 32, 45, 44), (32, 35, 46, 45), (35, 38, 47, 46), (38, 17, 40, 47), (49, 48, 127, 124), (21, 24, 91, 89), (52, 51, 92, 94), (24, 27, 93, 91), (33, 53, 110, 111), (53, 33, 113, 112), (54, 36, 117, 116), (39, 16, 122, 121), (58, 59, 57, 56), (45, 31, 57, 59), (44, 45, 59, 58), (28, 44, 58, 56), (62, 63, 61, 60), (25, 43, 62, 60), (28, 25, 60, 61), (44, 28, 61, 63), (66, 67, 65, 64), (43, 25, 65, 67), (42, 43, 67, 66), (25, 22, 64, 65), (70, 71, 69, 68), (41, 42, 71, 70), (22, 19, 68, 69), (19, 41, 70, 68), (72, 75, 74, 73), (41, 19, 74, 75), (19, 18, 73, 74), (40, 41, 75, 72), (79, 76, 77, 78), (40, 18, 77, 76), (37, 47, 79, 78), (47, 40, 76, 79), (82, 83, 81, 80), (37, 34, 80, 81), (46, 47, 83, 82), (34, 46, 82, 80), (86, 87, 85, 84), (31, 45, 86, 84), (34, 31, 84, 85), (46, 34, 85, 87), (59, 57, 84, 86), (59, 86, 45), (84, 57, 31), (28, 56, 61), (58, 44, 63), (61, 56, 58, 63), (60, 25, 65), (62, 43, 67), (65, 60, 62, 67), (64, 22, 69), (42, 66, 71), (64, 69, 71, 66), (68, 19, 74), (70, 41, 75), (74, 68, 70, 75), (73, 18, 77), (40, 72, 76), (76, 72, 73, 77), (78, 37, 81), (47, 79, 83), (78, 81, 83, 79), (34, 80, 85), (82, 46, 87), (85, 80, 82, 87), (88, 89, 97, 96), (91, 93, 103, 101), (94, 92, 104, 106), (50, 49, 88, 90), (49, 21, 89, 88), (30, 52, 94, 95), (27, 30, 95, 93), (51, 50, 90, 92), (97, 99, 98, 96), (90, 88, 96, 98), (91, 90, 98, 99), (89, 91, 99, 97), (101, 103, 102, 100), (90, 91, 101, 100), (92, 90, 100, 102), (93, 92, 102, 103), (105, 107, 106, 104), (95, 94, 106, 107), (93, 95, 107, 105), (92, 93, 105, 104), (109, 111, 110, 108), (30, 33, 111, 109), (52, 30, 109, 108), (53, 52, 108, 110), (113, 115, 114, 112), (54, 53, 112, 114), (36, 54, 114, 115), (33, 36, 115, 113), (117, 119, 118, 116), (36, 39, 119, 117), (39, 55, 118, 119), (55, 54, 116, 118), (121, 122, 123, 120), (48, 55, 120, 123), (16, 48, 123, 122), (55, 39, 121, 120), (126, 125, 124, 127), (48, 16, 126, 127), (21, 49, 124, 125), (16, 21, 125, 126), (96, 88, 124), (89, 97, 125), (124, 96, 97, 125), (98, 90, 100), (99, 91, 101), (98, 100, 101, 99), (102, 92, 104), (93, 103, 105), (102, 104, 105, 103), (107, 106, 108, 109), (106, 94, 108), (107, 95, 109), (53, 110, 112), (111, 33, 113), (112, 110, 111, 113), (114, 54, 116), (115, 36, 117), (116, 114, 115, 117), (118, 55, 120), (39, 119, 121), (118, 120, 121, 119), (123, 48, 127), (122, 16, 126), (126, 122, 123, 127)])
me_cylinder_001.polygons.foreach_set('material_index', [0, 0, 0, 0, 0, 0, 0, 0, 0, 0, 0, 0, 1, 0, 0, 0, 0, 0, 1, 0, 0, 1, 0, 0, 1, 0, 0, 0, 0, 0, 0, 0, 0, 0, 0, 0, 0, 0, 0, 0, 0, 0, 1, 0, 0, 0, 0, 0, 0, 1, 1, 0, 1, 0, 1, 0, 1, 0, 1, 0, 1, 1, 1, 1, 1, 0, 1, 0, 1, 1, 1, 0, 0, 1, 1, 1, 1, 0, 1, 0, 1, 0, 1, 1, 1, 1, 1, 1, 1, 1, 1, 1, 1, 1, 1, 1, 1, 1, 1, 1, 1, 1, 1, 1, 1, 1, 0, 1, 1, 0, 0, 0, 0, 0, 1, 1, 0, 1, 1, 0, 1, 0, 1, 0, 1, 0, 1, 1, 0, 1, 1, 1, 0, 1, 1, 1, 0, 1, 1, 1, 0, 0, 1, 0, 0, 1, 1, 1, 1, 1, 1, 1, 1, 1, 1, 1, 1, 1, 1, 1, 1, 1, 1, 1, 1, 1, 1, 1, 1, 1])
_uv = me_cylinder_001.uv_layers.new(name='UVMap')
_uv.uv.foreach_set('vector', [1.0, 0.875, 0.875, 0.875, 0.875, 1.0, 1.0, 1.0, 0.875, 0.875, 0.75, 0.875, 0.75, 1.0, 0.875, 1.0, 0.75, 0.875, 0.625, 0.875, 0.625, 1.0, 0.75, 1.0, 0.625, 0.875, 0.5, 0.875, 0.5, 1.0, 0.625, 1.0, 0.5, 0.875, 0.375, 0.875, 0.375, 1.0, 0.5, 1.0, 0.375, 0.875, 0.25, 0.875, 0.25, 1.0, 0.375, 1.0, 0.4197, 0.4197, 0.49, 0.25, 0.4197, 0.08029, 0.25, 0.01, 0.08029, 0.08029, 0.01, 0.25, 0.08029, 0.4197, 0.25, 0.49, 0.25, 0.875, 0.125, 0.875, 0.125, 1.0, 0.25, 1.0, 0.125, 0.875, 0.0, 0.875, 0.0, 1.0, 0.125, 1.0, 0.75, 0.49, 0.5803, 0.4197, 0.51, 0.25, 0.5803, 0.08029, 0.75, 0.01, 0.9197, 0.08029, 0.99, 0.25, 0.9197, 0.4197, 0.125, 0.5, 0.0, 0.5, 0.0, 0.625, 0.125, 0.625, 0.125, 0.65, 0.0, 0.65, 0.0, 0.75, 0.125, 0.75, 0.0, 0.875, 0.125, 0.875, 0.125, 0.875, 0.0, 0.875, 0.25, 0.5, 0.125, 0.5, 0.125, 0.625, 0.25, 0.625, 0.25, 0.65, 0.125, 0.65, 0.125, 0.75, 0.25, 0.75, 0.125, 0.85, 0.125, 0.875, 0.125, 0.875, 0.125, 0.85, 0.375, 0.5, 0.25, 0.5, 0.25, 0.625, 0.375, 0.625, 0.375, 0.65, 0.25, 0.65, 0.25, 0.75, 0.375, 0.75, 0.375, 0.85, 0.25, 0.85, 0.25, 0.85, 0.375, 0.85, 0.5, 0.5, 0.375, 0.5, 0.375, 0.625, 0.5, 0.625, 0.5, 0.65, 0.375, 0.65, 0.375, 0.75, 0.5, 0.75, 0.375, 0.875, 0.5, 0.875, 0.5, 0.875, 0.375, 0.875, 0.625, 0.5, 0.5, 0.5, 0.5, 0.625, 0.625, 0.625, 0.625, 0.65, 0.5, 0.65, 0.5, 0.75, 0.625, 0.75, 0.625, 0.85, 0.5, 0.85, 0.5, 0.85, 0.625, 0.85, 0.75, 0.5, 0.625, 0.5, 0.625, 0.625, 0.75, 0.625, 0.75, 0.65, 0.625, 0.65, 0.625, 0.75, 0.75, 0.75, 0.75, 0.875, 0.75, 0.85, 0.75, 0.85, 0.75, 0.875, 0.875, 0.5, 0.75, 0.5, 0.75, 0.625, 0.875, 0.625, 0.875, 0.65, 0.75, 0.65, 0.75, 0.75, 0.875, 0.75, 0.75, 0.85, 0.75, 0.875, 0.75, 0.875, 0.75, 0.85, 1.0, 0.5, 0.875, 0.5, 0.875, 0.625, 1.0, 0.625, 1.0, 0.65, 0.875, 0.65, 0.875, 0.75, 1.0, 0.75, 0.0, 0.875, 0.0, 0.85, 0.0, 0.85, 0.0, 0.875, 1.0, 0.75, 0.875, 0.75, 0.875, 0.85, 1.0, 0.85, 0.875, 0.75, 0.75, 0.75, 0.75, 0.85, 0.875, 0.85, 0.75, 0.75, 0.625, 0.75, 0.625, 0.85, 0.75, 0.85, 0.625, 0.75, 0.5, 0.75, 0.5, 0.85, 0.625, 0.85, 0.5, 0.75, 0.375, 0.75, 0.375, 0.85, 0.5, 0.85, 0.375, 0.75, 0.25, 0.75, 0.25, 0.85, 0.375, 0.85, 0.25, 0.75, 0.125, 0.75, 0.125, 0.85, 0.25, 0.85, 0.125, 0.75, 0.0, 0.75, 0.0, 0.85, 0.125, 0.85, 0.875, 0.65, 1.0, 0.65, 1.0, 0.65, 0.875, 0.65, 0.875, 0.625, 0.75, 0.625, 0.75, 0.625, 0.875, 0.625, 0.5, 0.65, 0.625, 0.65, 0.625, 0.65, 0.5, 0.65, 0.75, 0.625, 0.625, 0.625, 0.625, 0.625, 0.75, 0.625, 0.375, 0.625, 0.375, 0.65, 0.375, 0.65, 0.375, 0.625, 0.375, 0.65, 0.375, 0.625, 0.375, 0.625, 0.375, 0.65, 0.25, 0.65, 0.25, 0.625, 0.25, 0.625, 0.25, 0.65, 0.125, 0.625, 0.0, 0.625, 0.0, 0.625, 0.125, 0.625, 0.5, 0.85, 0.375, 0.85, 0.375, 0.875, 0.5, 0.875, 0.375, 0.85, 0.375, 0.875, 0.375, 0.875, 0.375, 0.85, 0.5, 0.85, 0.375, 0.85, 0.375, 0.85, 0.5, 0.85, 0.5, 0.875, 0.5, 0.85, 0.5, 0.85, 0.5, 0.875, 0.625, 0.85, 0.5, 0.85, 0.5, 0.875, 0.625, 0.875, 0.625, 0.875, 0.625, 0.85, 0.625, 0.85, 0.625, 0.875, 0.5, 0.875, 0.625, 0.875, 0.625, 0.875, 0.5, 0.875, 0.5, 0.85, 0.5, 0.875, 0.5, 0.875, 0.5, 0.85, 0.75, 0.85, 0.625, 0.85, 0.625, 0.875, 0.75, 0.875, 0.625, 0.85, 0.625, 0.875, 0.625, 0.875, 0.625, 0.85, 0.75, 0.85, 0.625, 0.85, 0.625, 0.85, 0.75, 0.85, 0.625, 0.875, 0.75, 0.875, 0.75, 0.875, 0.625, 0.875, 0.875, 0.85, 0.75, 0.85, 0.75, 0.875, 0.875, 0.875, 0.875, 0.85, 0.75, 0.85, 0.75, 0.85, 0.875, 0.85, 0.75, 0.875, 0.875, 0.875, 0.875, 0.875, 0.75, 0.875, 0.875, 0.875, 0.875, 0.85, 0.875, 0.85, 0.875, 0.875, 1.0, 0.85, 0.875, 0.85, 0.875, 0.875, 1.0, 0.875, 0.875, 0.85, 0.875, 0.875, 0.875, 0.875, 0.875, 0.85, 0.875, 0.875, 1.0, 0.875, 1.0, 0.875, 0.875, 0.875, 1.0, 0.85, 0.875, 0.85, 0.875, 0.85, 1.0, 0.85, 0.125, 0.85, 0.0, 0.85, 0.0, 0.875, 0.125, 0.875, 0.0, 0.85, 0.0, 0.875, 0.0, 0.875, 0.0, 0.85, 0.125, 0.875, 0.125, 0.85, 0.125, 0.85, 0.125, 0.875, 0.125, 0.85, 0.0, 0.85, 0.0, 0.85, 0.125, 0.85, 0.25, 0.85, 0.125, 0.85, 0.125, 0.875, 0.25, 0.875, 0.125, 0.875, 0.25, 0.875, 0.25, 0.875, 0.125, 0.875, 0.25, 0.85, 0.125, 0.85, 0.125, 0.85, 0.25, 0.85, 0.25, 0.875, 0.25, 0.85, 0.25, 0.85, 0.25, 0.875, 0.375, 0.85, 0.25, 0.85, 0.25, 0.875, 0.375, 0.875, 0.375, 0.875, 0.375, 0.85, 0.375, 0.85, 0.375, 0.875, 0.25, 0.875, 0.375, 0.875, 0.375, 0.875, 0.25, 0.875, 0.25, 0.85, 0.25, 0.875, 0.25, 0.875, 0.25, 0.85, 0.375, 0.85, 0.375, 0.875, 0.375, 0.875, 0.375, 0.85, 0.0, 0.0, 0.0, 0.0, 0.0, 0.0, 0.0, 0.0, 0.0, 0.0, 0.0, 0.0, 0.5, 0.875, 0.5, 0.875, 0.5, 0.875, 0.5, 0.85, 0.5, 0.85, 0.5, 0.85, 0.0, 0.0, 0.0, 0.0, 0.0, 0.0, 0.0, 0.0, 0.625, 0.875, 0.625, 0.875, 0.625, 0.875, 0.625, 0.85, 0.625, 0.85, 0.625, 0.85, 0.0, 0.0, 0.0, 0.0, 0.0, 0.0, 0.0, 0.0, 0.75, 0.875, 0.75, 0.875, 0.75, 0.875, 0.75, 0.85, 0.75, 0.85, 0.75, 0.85, 0.0, 0.0, 0.0, 0.0, 0.0, 0.0, 0.0, 0.0, 0.875, 0.875, 0.875, 0.875, 0.875, 0.875, 0.875, 0.85, 0.875, 0.85, 0.875, 0.85, 0.0, 0.0, 0.0, 0.0, 0.0, 0.0, 0.0, 0.0, 0.0, 0.875, 0.0, 0.875, 0.0, 0.875, 0.0, 0.85, 0.0, 0.85, 0.0, 0.85, 0.0, 0.0, 0.0, 0.0, 0.0, 0.0, 0.0, 0.0, 0.125, 0.875, 0.125, 0.875, 0.125, 0.875, 0.125, 0.85, 0.125, 0.85, 0.125, 0.85, 0.0, 0.0, 0.0, 0.0, 0.0, 0.0, 0.0, 0.0, 0.25, 0.875, 0.25, 0.875, 0.25, 0.875, 0.25, 0.85, 0.25, 0.85, 0.25, 0.85, 0.0, 0.0, 0.0, 0.0, 0.0, 0.0, 0.0, 0.0, 0.875, 0.65, 0.875, 0.625, 0.875, 0.625, 0.875, 0.65, 0.75, 0.625, 0.625, 0.625, 0.625, 0.625, 0.75, 0.625, 0.5, 0.65, 0.625, 0.65, 0.625, 0.65, 0.5, 0.65, 0.75, 0.65, 0.875, 0.65, 0.875, 0.65, 0.75, 0.65, 0.875, 0.65, 0.875, 0.625, 0.875, 0.625, 0.875, 0.65, 0.5, 0.625, 0.5, 0.65, 0.5, 0.65, 0.5, 0.625, 0.625, 0.625, 0.5, 0.625, 0.5, 0.625, 0.625, 0.625, 0.625, 0.65, 0.75, 0.65, 0.75, 0.65, 0.625, 0.65, 0.875, 0.625, 0.75, 0.625, 0.75, 0.65, 0.875, 0.65, 0.75, 0.65, 0.875, 0.65, 0.875, 0.65, 0.75, 0.65, 0.75, 0.625, 0.75, 0.65, 0.75, 0.65, 0.75, 0.625, 0.875, 0.625, 0.75, 0.625, 0.75, 0.625, 0.875, 0.625, 0.75, 0.625, 0.625, 0.625, 0.625, 0.65, 0.75, 0.65, 0.75, 0.65, 0.75, 0.625, 0.75, 0.625, 0.75, 0.65, 0.625, 0.65, 0.75, 0.65, 0.75, 0.65, 0.625, 0.65, 0.625, 0.625, 0.625, 0.65, 0.625, 0.65, 0.625, 0.625, 0.625, 0.625, 0.5, 0.625, 0.5, 0.65, 0.625, 0.65, 0.5, 0.625, 0.5, 0.65, 0.5, 0.65, 0.5, 0.625, 0.625, 0.625, 0.5, 0.625, 0.5, 0.625, 0.625, 0.625, 0.625, 0.65, 0.625, 0.625, 0.625, 0.625, 0.625, 0.65, 0.5, 0.625, 0.375, 0.625, 0.375, 0.65, 0.5, 0.65, 0.5, 0.625, 0.375, 0.625, 0.375, 0.625, 0.5, 0.625, 0.5, 0.65, 0.5, 0.625, 0.5, 0.625, 0.5, 0.65, 0.375, 0.65, 0.5, 0.65, 0.5, 0.65, 0.375, 0.65, 0.375, 0.625, 0.25, 0.625, 0.25, 0.65, 0.375, 0.65, 0.25, 0.65, 0.375, 0.65, 0.375, 0.65, 0.25, 0.65, 0.25, 0.625, 0.25, 0.65, 0.25, 0.65, 0.25, 0.625, 0.375, 0.625, 0.25, 0.625, 0.25, 0.625, 0.375, 0.625, 0.25, 0.625, 0.125, 0.625, 0.125, 0.65, 0.25, 0.65, 0.25, 0.625, 0.125, 0.625, 0.125, 0.625, 0.25, 0.625, 0.125, 0.625, 0.125, 0.65, 0.125, 0.65, 0.125, 0.625, 0.125, 0.65, 0.25, 0.65, 0.25, 0.65, 0.125, 0.65, 0.125, 0.625, 0.0, 0.625, 0.0, 0.65, 0.125, 0.65, 0.0, 0.65, 0.125, 0.65, 0.125, 0.65, 0.0, 0.65, 1.0, 0.625, 1.0, 0.65, 1.0, 0.65, 1.0, 0.625, 0.125, 0.65, 0.125, 0.625, 0.125, 0.625, 0.125, 0.65, 1.0, 0.625, 0.875, 0.625, 0.875, 0.65, 1.0, 0.65, 1.0, 0.65, 1.0, 0.625, 1.0, 0.625, 1.0, 0.65, 0.875, 0.625, 0.875, 0.65, 0.875, 0.65, 0.875, 0.625, 1.0, 0.625, 0.875, 0.625, 0.875, 0.625, 1.0, 0.625, 0.875, 0.65, 0.875, 0.65, 0.0, 0.0, 0.875, 0.625, 0.875, 0.625, 0.0, 0.0, 0.0, 0.0, 0.0, 0.0, 0.0, 0.0, 0.0, 0.0, 0.75, 0.65, 0.75, 0.65, 0.75, 0.65, 0.75, 0.625, 0.75, 0.625, 0.75, 0.625, 0.0, 0.0, 0.0, 0.0, 0.0, 0.0, 0.0, 0.0, 0.625, 0.65, 0.625, 0.65, 0.625, 0.65, 0.625, 0.625, 0.625, 0.625, 0.625, 0.625, 0.0, 0.0, 0.0, 0.0, 0.0, 0.0, 0.0, 0.0, 0.5, 0.625, 0.5, 0.65, 0.5, 0.65, 0.5, 0.625, 0.5, 0.65, 0.5, 0.65, 0.5, 0.65, 0.5, 0.625, 0.5, 0.625, 0.5, 0.625, 0.375, 0.65, 0.375, 0.65, 0.375, 0.65, 0.375, 0.625, 0.375, 0.625, 0.375, 0.625, 0.0, 0.0, 0.0, 0.0, 0.0, 0.0, 0.0, 0.0, 0.25, 0.65, 0.25, 0.65, 0.25, 0.65, 0.25, 0.625, 0.25, 0.625, 0.25, 0.625, 0.0, 0.0, 0.0, 0.0, 0.0, 0.0, 0.0, 0.0, 0.125, 0.65, 0.125, 0.65, 0.125, 0.65, 0.125, 0.625, 0.125, 0.625, 0.125, 0.625, 0.0, 0.0, 0.0, 0.0, 0.0, 0.0, 0.0, 0.0, 0.0, 0.65, 0.0, 0.65, 1.0, 0.65, 0.0, 0.625, 0.0, 0.625, 1.0, 0.625, 0.0, 0.0, 0.0, 0.0, 0.0, 0.0, 0.0, 0.0])
me_cylinder_001.materials.append(mat_wood1)
me_cylinder_001.materials.append(mat_material_004)
me_cylinder_001.use_remesh_preserve_volume = False
me_cylinder_001.use_remesh_preserve_attributes = False
me_cylinder_001.use_mirror_vertex_groups = False
me_cylinder_001.update()
me_cylinder_002 = bpy.data.meshes.new('Cylinder.002')
me_cylinder_002.from_pydata([(-9.047e-09, 0.5143, -1.0), (-1.411e-08, 0.4745, 1.0), (0.3637, 0.3637, -1.0), (0.3355, 0.3355, 1.0), (0.5143, -1.524e-08, -1.0), (0.4745, -1.682e-08, 1.0), (0.3637, -0.3637, -1.0), (0.3355, -0.3355, 1.0), (-5.401e-08, -0.5143, -1.0), (-5.559e-08, -0.4745, 1.0), (-0.3637, -0.3637, -1.0), (-0.3355, -0.3355, 1.0), (-0.5143, 1.337e-08, -1.0), (-0.4745, 9.574e-09, 1.0), (-0.3637, 0.3637, -1.0), (-0.3355, 0.3355, 1.0), (-4.336e-09, 0.8545, 0.0), (0.6042, 0.6042, 0.0), (0.8545, -3.681e-08, 0.0), (0.6042, -0.6042, 0.0), (-7.904e-08, -0.8545, 0.0), (-0.6042, -0.6042, 0.0), (-0.8545, 1.073e-08, 0.0), (-0.6042, 0.6042, 0.0), (-1.825e-08, 0.3877, 0.7158), (0.2741, 0.2741, 0.7158), (0.3877, -1.118e-08, 0.7158), (0.2741, -0.2741, 0.7158), (-5.214e-08, -0.3877, 0.7158), (-0.2741, -0.2741, 0.7158), (-0.3877, 1.039e-08, 0.7158), (-0.2741, 0.2741, 0.7158), (0.2726, 0.2726, 1.0), (-1.706e-08, 0.3855, 1.0), (0.3855, -1.197e-08, 1.0), (0.2726, -0.2726, 1.0), (-5.076e-08, -0.3855, 1.0), (-0.2726, -0.2726, 1.0), (-0.3855, 9.48e-09, 1.0), (-0.2726, 0.2726, 1.0), (0.2722, 0.2722, 0.6642), (-1.147e-08, 0.3849, 0.6642), (0.3849, -1.195e-08, 0.6642), (0.2722, -0.2722, 0.6642), (-4.512e-08, -0.3849, 0.6642), (-0.2722, -0.2722, 0.6642), (-0.3849, 9.469e-09, 0.6642), (-0.2722, 0.2722, 0.6642), (0.5017, 0.5017, -0.2932), (-3.031e-08, 0.7094, -0.2932), (0.7094, -1.55e-08, -0.2932), (0.5017, -0.5017, -0.2932), (-9.233e-08, -0.7094, -0.2932), (-0.5017, -0.5017, -0.2932), (-0.7094, 2.397e-08, -0.2932), (-0.5017, 0.5017, -0.2932), (0.4087, 0.4087, -0.7171), (-3.574e-08, 0.5779, -0.7171), (0.5779, -1.5e-08, -0.7171), (0.4087, -0.4087, -0.7171), (-8.626e-08, -0.5779, -0.7171), (-0.4087, -0.4087, -0.7171), (-0.5779, 1.716e-08, -0.7171), (-0.4087, 0.4087, -0.7171)], [], [(24, 1, 3, 25), (25, 3, 5, 26), (26, 5, 7, 27), (27, 7, 9, 28), (28, 9, 11, 29), (29, 11, 13, 30), (5, 3, 32, 34), (30, 13, 15, 31), (31, 15, 1, 24), (0, 2, 4, 6, 8, 10, 12, 14), (14, 23, 16, 0), (12, 22, 23, 14), (10, 21, 22, 12), (8, 20, 21, 10), (6, 19, 20, 8), (4, 18, 19, 6), (2, 17, 18, 4), (0, 16, 17, 2), (23, 31, 24, 16), (22, 30, 31, 23), (21, 29, 30, 22), (20, 28, 29, 21), (19, 27, 28, 20), (18, 26, 27, 19), (17, 25, 26, 18), (16, 24, 25, 17), (39, 38, 46, 47), (11, 9, 36, 37), (1, 15, 39, 33), (3, 1, 33, 32), (7, 5, 34, 35), (13, 11, 37, 38), (9, 7, 35, 36), (15, 13, 38, 39), (42, 40, 48, 50), (37, 36, 44, 45), (35, 34, 42, 43), (32, 33, 41, 40), (33, 39, 47, 41), (38, 37, 45, 46), (36, 35, 43, 44), (34, 32, 40, 42), (49, 55, 63, 57), (47, 46, 54, 55), (45, 44, 52, 53), (43, 42, 50, 51), (40, 41, 49, 48), (41, 47, 55, 49), (46, 45, 53, 54), (44, 43, 51, 52), (56, 57, 63, 62, 61, 60, 59, 58), (54, 53, 61, 62), (52, 51, 59, 60), (50, 48, 56, 58), (55, 54, 62, 63), (53, 52, 60, 61), (51, 50, 58, 59), (48, 49, 57, 56)])
_uv = me_cylinder_002.uv_layers.new(name='UVMap')
_uv.uv.foreach_set('vector', [1.0, 0.9289, 1.0, 1.0, 0.875, 1.0, 0.875, 0.9289, 0.875, 0.9289, 0.875, 1.0, 0.75, 1.0, 0.75, 0.9289, 0.75, 0.9289, 0.75, 1.0, 0.625, 1.0, 0.625, 0.9289, 0.625, 0.9289, 0.625, 1.0, 0.5, 1.0, 0.5, 0.9289, 0.5, 0.9289, 0.5, 1.0, 0.375, 1.0, 0.375, 0.9289, 0.375, 0.9289, 0.375, 1.0, 0.25, 1.0, 0.25, 0.9289, 0.75, 1.0, 0.875, 1.0, 0.875, 1.0, 0.75, 1.0, 0.25, 0.9289, 0.25, 1.0, 0.125, 1.0, 0.125, 0.9289, 0.125, 0.9289, 0.125, 1.0, 0.0, 1.0, 0.0, 0.9289, 0.75, 0.49, 0.9197, 0.4197, 0.99, 0.25, 0.9197, 0.08029, 0.75, 0.01, 0.5803, 0.08029, 0.51, 0.25, 0.5803, 0.4197, 0.125, 0.5, 0.125, 0.75, 0.0, 0.75, 0.0, 0.5, 0.25, 0.5, 0.25, 0.75, 0.125, 0.75, 0.125, 0.5, 0.375, 0.5, 0.375, 0.75, 0.25, 0.75, 0.25, 0.5, 0.5, 0.5, 0.5, 0.75, 0.375, 0.75, 0.375, 0.5, 0.625, 0.5, 0.625, 0.75, 0.5, 0.75, 0.5, 0.5, 0.75, 0.5, 0.75, 0.75, 0.625, 0.75, 0.625, 0.5, 0.875, 0.5, 0.875, 0.75, 0.75, 0.75, 0.75, 0.5, 1.0, 0.5, 1.0, 0.75, 0.875, 0.75, 0.875, 0.5, 0.125, 0.75, 0.125, 0.9289, 0.0, 0.9289, 0.0, 0.75, 0.25, 0.75, 0.25, 0.9289, 0.125, 0.9289, 0.125, 0.75, 0.375, 0.75, 0.375, 0.9289, 0.25, 0.9289, 0.25, 0.75, 0.5, 0.75, 0.5, 0.9289, 0.375, 0.9289, 0.375, 0.75, 0.625, 0.75, 0.625, 0.9289, 0.5, 0.9289, 0.5, 0.75, 0.75, 0.75, 0.75, 0.9289, 0.625, 0.9289, 0.625, 0.75, 0.875, 0.75, 0.875, 0.9289, 0.75, 0.9289, 0.75, 0.75, 1.0, 0.75, 1.0, 0.9289, 0.875, 0.9289, 0.875, 0.75, 0.125, 1.0, 0.25, 1.0, 0.25, 1.0, 0.125, 1.0, 0.375, 1.0, 0.5, 1.0, 0.5, 1.0, 0.375, 1.0, 0.0, 1.0, 0.125, 1.0, 0.125, 1.0, 0.0, 1.0, 0.875, 1.0, 1.0, 1.0, 1.0, 1.0, 0.875, 1.0, 0.625, 1.0, 0.75, 1.0, 0.75, 1.0, 0.625, 1.0, 0.25, 1.0, 0.375, 1.0, 0.375, 1.0, 0.25, 1.0, 0.5, 1.0, 0.625, 1.0, 0.625, 1.0, 0.5, 1.0, 0.125, 1.0, 0.25, 1.0, 0.25, 1.0, 0.125, 1.0, 0.75, 1.0, 0.875, 1.0, 0.875, 1.0, 0.75, 1.0, 0.375, 1.0, 0.5, 1.0, 0.5, 1.0, 0.375, 1.0, 0.625, 1.0, 0.75, 1.0, 0.75, 1.0, 0.625, 1.0, 0.875, 1.0, 1.0, 1.0, 1.0, 1.0, 0.875, 1.0, 0.0, 1.0, 0.125, 1.0, 0.125, 1.0, 0.0, 1.0, 0.25, 1.0, 0.375, 1.0, 0.375, 1.0, 0.25, 1.0, 0.5, 1.0, 0.625, 1.0, 0.625, 1.0, 0.5, 1.0, 0.75, 1.0, 0.875, 1.0, 0.875, 1.0, 0.75, 1.0, 0.0, 1.0, 0.125, 1.0, 0.125, 1.0, 0.0, 1.0, 0.125, 1.0, 0.25, 1.0, 0.25, 1.0, 0.125, 1.0, 0.375, 1.0, 0.5, 1.0, 0.5, 1.0, 0.375, 1.0, 0.625, 1.0, 0.75, 1.0, 0.75, 1.0, 0.625, 1.0, 0.875, 1.0, 1.0, 1.0, 1.0, 1.0, 0.875, 1.0, 0.0, 1.0, 0.125, 1.0, 0.125, 1.0, 0.0, 1.0, 0.25, 1.0, 0.375, 1.0, 0.375, 1.0, 0.25, 1.0, 0.5, 1.0, 0.625, 1.0, 0.625, 1.0, 0.5, 1.0, 0.4197, 0.4197, 0.25, 0.49, 0.08029, 0.4197, 0.01, 0.25, 0.08029, 0.08029, 0.25, 0.01, 0.4197, 0.08029, 0.49, 0.25, 0.25, 1.0, 0.375, 1.0, 0.375, 1.0, 0.25, 1.0, 0.5, 1.0, 0.625, 1.0, 0.625, 1.0, 0.5, 1.0, 0.75, 1.0, 0.875, 1.0, 0.875, 1.0, 0.75, 1.0, 0.125, 1.0, 0.25, 1.0, 0.25, 1.0, 0.125, 1.0, 0.375, 1.0, 0.5, 1.0, 0.5, 1.0, 0.375, 1.0, 0.625, 1.0, 0.75, 1.0, 0.75, 1.0, 0.625, 1.0, 0.875, 1.0, 1.0, 1.0, 1.0, 1.0, 0.875, 1.0])
me_cylinder_002.materials.append(mat_material_005)
me_cylinder_002.use_remesh_preserve_volume = False
me_cylinder_002.use_remesh_preserve_attributes = False
me_cylinder_002.use_mirror_vertex_groups = False
me_cylinder_002.update()
me_cylinder_003 = bpy.data.meshes.new('Cylinder.003')
me_cylinder_003.from_pydata([(-9.047e-09, 0.5143, -1.0), (-1.137e-08, 0.5308, 1.0), (0.3637, 0.3637, -1.0), (0.3753, 0.3753, 1.0), (0.5143, -1.524e-08, -1.0), (0.5308, -1.926e-08, 1.0), (0.3637, -0.3637, -1.0), (0.3753, -0.3753, 1.0), (-5.401e-08, -0.5143, -1.0), (-5.777e-08, -0.5308, 1.0), (-0.3637, -0.3637, -1.0), (-0.3753, -0.3753, 1.0), (-0.5143, 1.337e-08, -1.0), (-0.5308, 1.027e-08, 1.0), (-0.3637, 0.3637, -1.0), (-0.3753, 0.3753, 1.0), (-8.243e-09, 0.5385, 0.0), (0.3808, 0.3808, 0.0), (0.5385, -2.458e-08, 0.0), (0.3808, -0.3808, 0.0), (-5.532e-08, -0.5385, 0.0), (-0.3808, -0.3808, 0.0), (-0.5385, 5.386e-09, 0.0), (-0.3808, 0.3808, 0.0), (-1.821e-08, 0.389, 0.7158), (0.2751, 0.2751, 0.7158), (0.389, -1.082e-08, 0.7158), (0.2751, -0.2751, 0.7158), (-5.222e-08, -0.389, 0.7158), (-0.2751, -0.2751, 0.7158), (-0.389, 1.082e-08, 0.7158), (-0.2751, 0.2751, 0.7158), (0.2726, 0.2726, 1.0), (-1.706e-08, 0.3855, 1.0), (0.3855, -1.197e-08, 1.0), (0.2726, -0.2726, 1.0), (-5.076e-08, -0.3855, 1.0), (-0.2726, -0.2726, 1.0), (-0.3855, 9.48e-09, 1.0), (-0.2726, 0.2726, 1.0), (0.2722, 0.2722, 0.6642), (-1.147e-08, 0.3849, 0.6642), (0.3849, -1.195e-08, 0.6642), (0.2722, -0.2722, 0.6642), (-4.512e-08, -0.3849, 0.6642), (-0.2722, -0.2722, 0.6642), (-0.3849, 9.469e-09, 0.6642), (-0.2722, 0.2722, 0.6642), (0.3433, 0.3433, -0.2932), (-3.956e-08, 0.4855, -0.2932), (0.4855, -4.726e-09, -0.2932), (0.3433, -0.3433, -0.2932), (-8.2e-08, -0.4855, -0.2932), (-0.3433, -0.3433, -0.2932), (-0.4855, 2.228e-08, -0.2932), (-0.3433, 0.3433, -0.2932), (0.3317, 0.3317, -0.7171), (-4.023e-08, 0.4691, -0.7171), (0.4691, -1.042e-08, -0.7171), (0.3317, -0.3317, -0.7171), (-8.124e-08, -0.4691, -0.7171), (-0.3317, -0.3317, -0.7171), (-0.4691, 1.568e-08, -0.7171), (-0.3317, 0.3317, -0.7171)], [], [(24, 1, 3, 25), (25, 3, 5, 26), (26, 5, 7, 27), (27, 7, 9, 28), (28, 9, 11, 29), (29, 11, 13, 30), (5, 3, 32, 34), (30, 13, 15, 31), (31, 15, 1, 24), (0, 2, 4, 6, 8, 10, 12, 14), (14, 23, 16, 0), (12, 22, 23, 14), (10, 21, 22, 12), (8, 20, 21, 10), (6, 19, 20, 8), (4, 18, 19, 6), (2, 17, 18, 4), (0, 16, 17, 2), (23, 31, 24, 16), (22, 30, 31, 23), (21, 29, 30, 22), (20, 28, 29, 21), (19, 27, 28, 20), (18, 26, 27, 19), (17, 25, 26, 18), (16, 24, 25, 17), (39, 38, 46, 47), (11, 9, 36, 37), (1, 15, 39, 33), (3, 1, 33, 32), (7, 5, 34, 35), (13, 11, 37, 38), (9, 7, 35, 36), (15, 13, 38, 39), (42, 40, 48, 50), (37, 36, 44, 45), (35, 34, 42, 43), (32, 33, 41, 40), (33, 39, 47, 41), (38, 37, 45, 46), (36, 35, 43, 44), (34, 32, 40, 42), (49, 55, 63, 57), (47, 46, 54, 55), (45, 44, 52, 53), (43, 42, 50, 51), (40, 41, 49, 48), (41, 47, 55, 49), (46, 45, 53, 54), (44, 43, 51, 52), (56, 57, 63, 62, 61, 60, 59, 58), (54, 53, 61, 62), (52, 51, 59, 60), (50, 48, 56, 58), (55, 54, 62, 63), (53, 52, 60, 61), (51, 50, 58, 59), (48, 49, 57, 56)])
_uv = me_cylinder_003.uv_layers.new(name='UVMap')
_uv.uv.foreach_set('vector', [1.0, 0.9289, 1.0, 1.0, 0.875, 1.0, 0.875, 0.9289, 0.875, 0.9289, 0.875, 1.0, 0.75, 1.0, 0.75, 0.9289, 0.75, 0.9289, 0.75, 1.0, 0.625, 1.0, 0.625, 0.9289, 0.625, 0.9289, 0.625, 1.0, 0.5, 1.0, 0.5, 0.9289, 0.5, 0.9289, 0.5, 1.0, 0.375, 1.0, 0.375, 0.9289, 0.375, 0.9289, 0.375, 1.0, 0.25, 1.0, 0.25, 0.9289, 0.75, 1.0, 0.875, 1.0, 0.875, 1.0, 0.75, 1.0, 0.25, 0.9289, 0.25, 1.0, 0.125, 1.0, 0.125, 0.9289, 0.125, 0.9289, 0.125, 1.0, 0.0, 1.0, 0.0, 0.9289, 0.75, 0.49, 0.9197, 0.4197, 0.99, 0.25, 0.9197, 0.08029, 0.75, 0.01, 0.5803, 0.08029, 0.51, 0.25, 0.5803, 0.4197, 0.125, 0.5, 0.125, 0.75, 0.0, 0.75, 0.0, 0.5, 0.25, 0.5, 0.25, 0.75, 0.125, 0.75, 0.125, 0.5, 0.375, 0.5, 0.375, 0.75, 0.25, 0.75, 0.25, 0.5, 0.5, 0.5, 0.5, 0.75, 0.375, 0.75, 0.375, 0.5, 0.625, 0.5, 0.625, 0.75, 0.5, 0.75, 0.5, 0.5, 0.75, 0.5, 0.75, 0.75, 0.625, 0.75, 0.625, 0.5, 0.875, 0.5, 0.875, 0.75, 0.75, 0.75, 0.75, 0.5, 1.0, 0.5, 1.0, 0.75, 0.875, 0.75, 0.875, 0.5, 0.125, 0.75, 0.125, 0.9289, 0.0, 0.9289, 0.0, 0.75, 0.25, 0.75, 0.25, 0.9289, 0.125, 0.9289, 0.125, 0.75, 0.375, 0.75, 0.375, 0.9289, 0.25, 0.9289, 0.25, 0.75, 0.5, 0.75, 0.5, 0.9289, 0.375, 0.9289, 0.375, 0.75, 0.625, 0.75, 0.625, 0.9289, 0.5, 0.9289, 0.5, 0.75, 0.75, 0.75, 0.75, 0.9289, 0.625, 0.9289, 0.625, 0.75, 0.875, 0.75, 0.875, 0.9289, 0.75, 0.9289, 0.75, 0.75, 1.0, 0.75, 1.0, 0.9289, 0.875, 0.9289, 0.875, 0.75, 0.125, 1.0, 0.25, 1.0, 0.25, 1.0, 0.125, 1.0, 0.375, 1.0, 0.5, 1.0, 0.5, 1.0, 0.375, 1.0, 0.0, 1.0, 0.125, 1.0, 0.125, 1.0, 0.0, 1.0, 0.875, 1.0, 1.0, 1.0, 1.0, 1.0, 0.875, 1.0, 0.625, 1.0, 0.75, 1.0, 0.75, 1.0, 0.625, 1.0, 0.25, 1.0, 0.375, 1.0, 0.375, 1.0, 0.25, 1.0, 0.5, 1.0, 0.625, 1.0, 0.625, 1.0, 0.5, 1.0, 0.125, 1.0, 0.25, 1.0, 0.25, 1.0, 0.125, 1.0, 0.75, 1.0, 0.875, 1.0, 0.875, 1.0, 0.75, 1.0, 0.375, 1.0, 0.5, 1.0, 0.5, 1.0, 0.375, 1.0, 0.625, 1.0, 0.75, 1.0, 0.75, 1.0, 0.625, 1.0, 0.875, 1.0, 1.0, 1.0, 1.0, 1.0, 0.875, 1.0, 0.0, 1.0, 0.125, 1.0, 0.125, 1.0, 0.0, 1.0, 0.25, 1.0, 0.375, 1.0, 0.375, 1.0, 0.25, 1.0, 0.5, 1.0, 0.625, 1.0, 0.625, 1.0, 0.5, 1.0, 0.75, 1.0, 0.875, 1.0, 0.875, 1.0, 0.75, 1.0, 0.0, 1.0, 0.125, 1.0, 0.125, 1.0, 0.0, 1.0, 0.125, 1.0, 0.25, 1.0, 0.25, 1.0, 0.125, 1.0, 0.375, 1.0, 0.5, 1.0, 0.5, 1.0, 0.375, 1.0, 0.625, 1.0, 0.75, 1.0, 0.75, 1.0, 0.625, 1.0, 0.875, 1.0, 1.0, 1.0, 1.0, 1.0, 0.875, 1.0, 0.0, 1.0, 0.125, 1.0, 0.125, 1.0, 0.0, 1.0, 0.25, 1.0, 0.375, 1.0, 0.375, 1.0, 0.25, 1.0, 0.5, 1.0, 0.625, 1.0, 0.625, 1.0, 0.5, 1.0, 0.4197, 0.4197, 0.25, 0.49, 0.08029, 0.4197, 0.01, 0.25, 0.08029, 0.08029, 0.25, 0.01, 0.4197, 0.08029, 0.49, 0.25, 0.25, 1.0, 0.375, 1.0, 0.375, 1.0, 0.25, 1.0, 0.5, 1.0, 0.625, 1.0, 0.625, 1.0, 0.5, 1.0, 0.75, 1.0, 0.875, 1.0, 0.875, 1.0, 0.75, 1.0, 0.125, 1.0, 0.25, 1.0, 0.25, 1.0, 0.125, 1.0, 0.375, 1.0, 0.5, 1.0, 0.5, 1.0, 0.375, 1.0, 0.625, 1.0, 0.75, 1.0, 0.75, 1.0, 0.625, 1.0, 0.875, 1.0, 1.0, 1.0, 1.0, 1.0, 0.875, 1.0])
me_cylinder_003.materials.append(mat_material_005)
me_cylinder_003.use_remesh_preserve_volume = False
me_cylinder_003.use_remesh_preserve_attributes = False
me_cylinder_003.use_mirror_vertex_groups = False
me_cylinder_003.update()

# ---- objects
ob_wall = bpy.data.objects.new('Wall', me_cube_001)
ob_cube_000 = bpy.data.objects.new('Cube.000', me_cube_002)
ob_door = bpy.data.objects.new('Door', me_cube_000)
ob_floor = bpy.data.objects.new('Floor', me_plane)
ob_railing = bpy.data.objects.new('railing', me_cube)
ob_wall_with_window_open = bpy.data.objects.new('Wall with window open', me_cube_003)
ob_wall_with_window_closed = bpy.data.objects.new('Wall with window closed', me_cube_005)
ob_roof_tile = bpy.data.objects.new('roof-tile', me_cube_004)
ob_pillar = bpy.data.objects.new('pillar', me_cylinder)
ob_barrel = bpy.data.objects.new('Barrel', me_cylinder_001)
ob_pot_1 = bpy.data.objects.new('Pot 1', me_cylinder_002)
ob_pot_2 = bpy.data.objects.new('Pot 2', me_cylinder_003)

# ---- transforms, parenting, visibility, modifiers, constraints
ob_wall.location = (0.0, 0.0, 0.0)
ob_wall.scale = (1.0, 0.9091, 0.75)
ob_wall.lineart.crease_threshold = 0.0
ob_cube_000.location = (0.0, 0.0, 0.0)
ob_cube_000.rotation_euler = (0.0, -0.0, -1.571)
ob_cube_000.scale = (0.4762, 1.157, 2.0)
ob_cube_000.lineart.crease_threshold = 0.0
ob_door.location = (0.0, 0.0, 0.0)
ob_door.scale = (1.0, 0.9091, 0.75)
ob_door.lineart.crease_threshold = 0.0
ob_floor.location = (1.0, 1.0, 0.0)
ob_floor.lineart.crease_threshold = 0.0
ob_railing.location = (0.7907, 0.0, 1.304)
ob_railing.lineart.crease_threshold = 0.0
ob_wall_with_window_open.location = (4.832, -7.451e-09, 0.0)
ob_wall_with_window_open.scale = (1.027, 0.9091, 0.75)
ob_wall_with_window_open.lineart.crease_threshold = 0.0
ob_wall_with_window_closed.location = (6.851, -0.0451, 0.0)
ob_wall_with_window_closed.scale = (0.4, 0.9091, 0.75)
ob_wall_with_window_closed.lineart.crease_threshold = 0.0
ob_roof_tile.location = (0.0, 0.0, 0.0)
ob_roof_tile.lineart.crease_threshold = 0.0
ob_pillar.location = (0.0003663, 1.0, 0.7397)
ob_pillar.scale = (0.5155, 0.5155, 0.7292)
ob_pillar.lineart.crease_threshold = 0.0
ob_barrel.location = (0.0, 0.0, 0.0)
ob_barrel.lineart.crease_threshold = 0.0
ob_pot_1.location = (1.0, 1.0, 1.0)
ob_pot_1.lineart.crease_threshold = 0.0
ob_pot_2.location = (2.81, 1.0, 1.0)
ob_pot_2.lineart.crease_threshold = 0.0

# ---- collection membership
col_collection.objects.link(ob_wall)
col_collection.objects.link(ob_cube_000)
col_collection.objects.link(ob_door)
col_collection.objects.link(ob_floor)
col_collection.objects.link(ob_railing)
col_collection.objects.link(ob_wall_with_window_open)
col_collection.objects.link(ob_wall_with_window_closed)
col_collection.objects.link(ob_roof_tile)
col_collection.objects.link(ob_pillar)
col_collection.objects.link(ob_barrel)
col_collection.objects.link(ob_pot_1)
col_collection.objects.link(ob_pot_2)

# ---- scene / render settings (as saved in the file)
scene.frame_start = 1; scene.frame_end = 250; scene.frame_set(1)
scene.render.engine = 'BLENDER_EEVEE_NEXT'
scene.cycles.use_denoising = False
scene.cycles.samples = 128
scene.cycles.sampling_pattern = 'TABULATED_SOBOL'
scene.cycles.use_adaptive_sampling = False
scene.cycles.use_light_tree = False
scene.view_settings.view_transform = 'Filmic'
bpy.context.view_layer.update()

# ---- added for rendering (the .blend has no active camera and no usable light): camera, sun
cam_auto = bpy.data.cameras.new('AutoCamera')
cam_auto.lens = 50.0
cam_auto.sensor_width = 36.0
cam_auto.clip_end = 1000.0
ob_auto_camera = bpy.data.objects.new('AutoCamera', cam_auto)
scene.collection.objects.link(ob_auto_camera)
ob_auto_camera.location = (13.9533, -11.0829, 10.0227)
ob_auto_camera.rotation_euler = (1.09748, -7.21219e-08, 0.694738)
scene.camera = ob_auto_camera
light_auto_sun = bpy.data.lights.new('AutoSun', 'SUN')
light_auto_sun.energy = 3.0
light_auto_sun.angle = 0.0523599
ob_auto_sun = bpy.data.objects.new('AutoSun', light_auto_sun)
scene.collection.objects.link(ob_auto_sun)
ob_auto_sun.rotation_euler = (0.872665, 0.174533, 0.523599)
bpy.context.view_layer.update()

